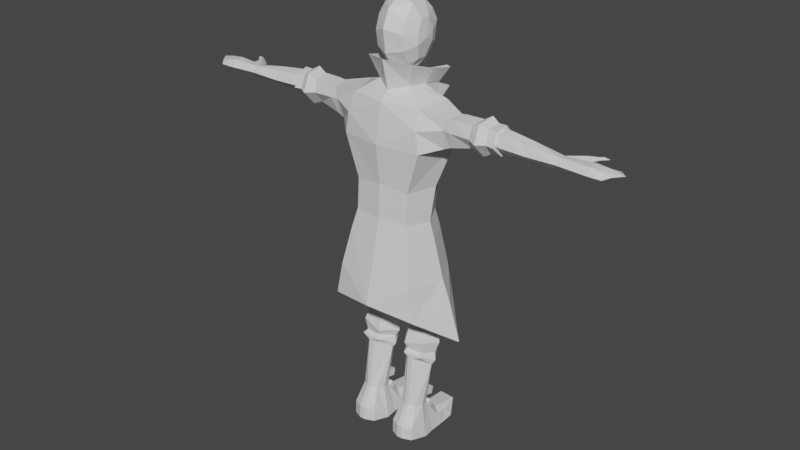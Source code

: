 # Source: Protag-in-prog6.blend  (saved by Blender 3.3.6; exported with 4.5.12 LTS)
import bpy
from mathutils import Matrix  # noqa: F401  (used for matrix-valued properties, if any)

bpy.ops.wm.read_factory_settings(use_empty=True)
scene = bpy.context.scene
scene.name = 'Scene'

# ---- collections
col_collection = bpy.data.collections.new('Collection'); scene.collection.children.link(col_collection)

# ---- materials (node trees are filled in below, after node groups)
mat_material = bpy.data.materials.new('Material')
mat_material.alpha_threshold = 0.0
mat_material.use_transparent_shadow = False
mat_material.roughness = 0.5
mat_material.line_color = (0.0, 0.0, 0.0, 1.0)

# ---- material node trees
mat_material.use_nodes = True; mat_material.node_tree.nodes.clear()
_N = mat_material.node_tree.nodes; _L = mat_material.node_tree.links
n0 = _N.new('ShaderNodeOutputMaterial'); n0.name = 'Material Output'; n0.location = (300, 300)
n1 = _N.new('ShaderNodeBsdfPrincipled'); n1.name = 'Principled BSDF'; n1.location = (10, 300)
n1.distribution = 'GGX'
n1.subsurface_method = 'RANDOM_WALK_SKIN'
n1.inputs[3].default_value = 1.45
n1.inputs[27].default_value = (0.0, 0.0, 0.0, 1.0)
n1.inputs[28].default_value = 1.0
_L.new(n1.outputs[0], n0.inputs[0])
n0.is_active_output = True

# ---- world
world_world = bpy.data.worlds.new('World'); scene.world = world_world
world_world.use_nodes = True; world_world.node_tree.nodes.clear()
_N = world_world.node_tree.nodes; _L = world_world.node_tree.links
n0 = _N.new('ShaderNodeOutputWorld'); n0.name = 'World Output'; n0.location = (300, 300)
n1 = _N.new('ShaderNodeBackground'); n1.name = 'Background'; n1.location = (10, 300)
n1.inputs[0].default_value = (0.05088, 0.05088, 0.05088, 1.0)
_L.new(n1.outputs[0], n0.inputs[0])
n0.is_active_output = True
world_world.color = (0.05088, 0.05088, 0.05088)
world_world.use_sun_shadow = False
world_world.sun_shadow_jitter_overblur = 0.0

# ---- meshes
me_cube = bpy.data.meshes.new('Cube')
me_cube.from_pydata([(0.799, 0.6156, 1.272), (0.0, 0.7985, 1.272), (0.0, 0.4582, -1.726), (0.8786, 0.768, 0.4563), (0.0, 1.008, 0.4574), (0.0, 0.7815, -0.6388), (-3.239, -0.5783, 1.133), (-3.274, -0.2069, 1.468), (-4.971, -0.414, 0.9468), (-4.953, -0.5883, 1.127), (-4.965, -0.4289, 1.266), (-4.955, -0.2373, 1.251), (-4.946, -0.09864, 1.108), (-4.942, -0.2187, 0.9419), (-4.07, -0.5902, 1.106), (-4.118, -0.3479, 0.9168), (-4.029, -0.4625, 1.338), (-4.165, -0.2256, 1.376), (-4.134, -0.03081, 1.197), (-4.098, -0.1356, 0.9532), (-3.477, -0.3223, 0.8861), (-3.434, -0.5937, 1.124), (-3.4, -0.4704, 1.416), (-3.487, -0.2017, 1.46), (-3.493, 0.01052, 1.224), (-3.46, -0.09519, 0.9247), (0.0, -1.027, -2.317), (-0.8887, -0.9174, -2.307), (0.6663, 0.5656, -2.196), (0.0, 0.5658, -2.198), (-0.6663, 0.5656, -2.196), (0.0, -0.1553, -2.918), (-1.221, -0.02303, -3.479), (-1.004, -0.639, -3.341), (-0.4714, 0.5062, -3.437), (-0.7828, 0.5056, -3.437), (-0.4694, -0.701, -3.346), (-0.1164, -0.06137, -3.5), (-1.229, 0.08647, -4.69), (-1.014, -0.3488, -4.711), (-0.486, 0.4984, -4.816), (-0.7948, 0.4974, -4.815), (-0.4844, -0.4004, -4.851), (-0.1342, 0.05731, -4.854), (-1.181, 0.08665, -5.096), (-0.9862, -0.3034, -5.047), (-0.5081, 0.4484, -5.155), (-0.7876, 0.4471, -5.157), (-0.5066, -0.3589, -5.058), (-0.1896, 0.05022, -5.121), (-1.254, 0.02311, -5.482), (-1.05, -0.4396, -5.376), (-0.4729, 0.453, -5.587), (-0.8724, 0.4801, -5.434), (-0.4711, -0.5349, -5.528), (-0.1239, -0.0412, -5.612), (-1.149, -0.1785, -6.152), (-0.7802, -0.5818, -5.911), (-0.5589, 0.3593, -6.083), (-0.8544, 0.3588, -6.083), (-0.6297, -0.5816, -5.911), (-0.2625, -0.1769, -6.151), (-1.041, -0.5371, -5.804), (-1.204, -0.08067, -6.036), (-0.8888, 0.4263, -5.947), (-0.5031, -0.5989, -5.793), (-0.1915, -0.1244, -6.051), (-0.5049, 0.427, -5.947), (-1.162, -0.04501, -5.799), (-0.5294, -0.4619, -5.723), (-0.5308, 0.3132, -5.755), (-0.9791, -0.4104, -5.732), (-0.7929, 0.3128, -5.755), (-0.2322, -0.08073, -5.808), (0.5268, -0.08372, 2.562), (0.6139, -0.08429, 3.596), (0.6143, 0.1865, 3.595), (-0.5245, 0.1865, 2.562), (-0.6143, 0.1865, 3.595), (0.0, -0.4894, 2.381), (0.0, -0.5981, 3.86), (-0.4183, -0.4608, 3.624), (0.3059, 0.4829, 2.267), (0.0, 0.8496, 2.144), (-0.3059, 0.4829, 2.267), (-0.4423, 0.5548, 3.716), (0.0, 0.6588, 3.951), (0.643, -0.2371, 2.97), (0.6384, -0.2483, 3.211), (-0.6384, -0.2483, 3.211), (-0.643, -0.2371, 2.97), (-0.6245, 0.3487, 3.224), (-0.6222, 0.3393, 2.97), (0.6245, 0.3487, 3.224), (0.6222, 0.3393, 2.97), (-0.49, 0.6895, 3.392), (-0.4999, 0.5795, 2.867), (0.0, 0.9273, 3.498), (0.0, 1.039, 2.764), (0.49, 0.6895, 3.392), (0.4999, 0.5795, 2.867), (0.3998, -0.5397, 2.826), (0.0, -0.8012, 3.388), (0.0, -0.7285, 2.757), (-0.4039, -0.6031, 3.252), (-0.4014, -0.1645, 3.97), (-0.4013, 0.3054, 3.956), (0.0, -0.2088, 4.126), (0.0, 0.3076, 4.125), (-0.2994, -0.1881, 2.289), (0.0, 0.4059, 2.142), (0.0, -0.4307, 2.073), (0.2994, -0.1881, 2.289), (0.6673, 0.05114, 3.097), (-0.6673, 0.05114, 3.097), (-0.4627, 0.1185, 1.852), (-0.4431, -0.29, 1.847), (0.0, 0.396, 1.752), (0.0, -0.5728, 1.713), (0.4431, -0.29, 1.847), (-5.764, -0.6247, 1.112), (-5.753, 0.01345, 1.146), (-5.766, -0.1967, 1.05), (-5.765, -0.4698, 1.052), (-5.766, -0.4737, 1.286), (-5.766, -0.1967, 1.286), (-6.024, -0.4676, 1.088), (-5.923, -0.63, 1.113), (-6.024, -0.4676, 1.247), (-6.027, 0.01955, 1.146), (-6.14, -0.1906, 1.097), (-6.14, -0.1906, 1.247), (-6.291, -0.4599, 1.168), (-6.153, -0.6222, 1.113), (-6.278, 0.02732, 1.146), (-6.508, -0.1829, 1.168), (-5.543, 0.03942, 1.14), (-5.329, 0.1766, 1.044), (-5.249, 0.2151, 1.132), (-5.331, 0.1546, 1.221), (-5.522, 0.1033, 1.144), (-5.517, 0.3293, 1.092), (-5.475, 0.3689, 1.138), (-5.52, 0.3242, 1.186), (-5.583, 0.2528, 1.145), (-5.618, 0.4031, 1.094), (-5.639, 0.469, 1.14), (-5.62, 0.398, 1.188), (-5.759, 0.4354, 1.148), (-0.3567, -0.8971, -7.998), (-0.4694, -0.6274, -7.415), (-1.053, -0.8976, -7.998), (-0.9401, -0.6278, -7.414), (-0.2751, -0.05818, -8.471), (-0.4299, -0.1967, -7.495), (-1.135, -0.05298, -8.472), (-0.9812, -0.1969, -7.494), (-0.7859, -1.023, -7.985), (-0.6232, -1.022, -7.985), (-0.6496, -0.7291, -7.395), (-0.7596, -0.7293, -7.396), (-0.5455, 0.04927, -8.474), (-0.8648, 0.05254, -8.474), (-0.8138, -0.0426, -7.521), (-0.5978, -0.04229, -7.522), (-1.184, -0.4301, -8.458), (-1.029, -0.4128, -7.453), (-0.2261, -0.4307, -8.457), (-0.3812, -0.4121, -7.454), (-0.8648, -0.4232, -8.462), (-0.5455, -0.4236, -8.462), (-1.069, 0.247, -8.14), (-1.135, 0.379, -8.474), (-0.8648, 0.379, -8.474), (-0.5302, 0.375, -8.007), (-0.3383, 0.2364, -8.144), (-0.2751, 0.379, -8.474), (-0.5455, 0.379, -8.474), (-0.8838, 0.3783, -8.005), (-1.011, 0.6814, -8.182), (-1.112, 0.827, -8.474), (-0.8023, 1.228, -8.474), (-0.433, 1.236, -8.158), (-0.3481, 0.8041, -8.182), (-0.2482, 0.9497, -8.474), (-0.4829, 1.228, -8.474), (-0.8967, 1.207, -8.158), (-0.6233, -1.044, -8.37), (-0.3568, -0.9146, -8.386), (-1.053, -0.9155, -8.385), (-0.786, -1.044, -8.37), (-0.4164, 0.7131, 1.288), (-0.3623, 0.4565, -1.715), (-0.3622, 0.8928, 0.474), (-0.3617, 0.6899, -0.6393), (-3.279, -0.3068, 0.8913), (-3.208, -0.4517, 1.43), (-3.293, 0.003638, 1.229), (-3.263, -0.09522, 0.9271), (-1.086, -0.1581, -2.251), (-0.3627, 0.5571, -2.212), (-0.7824, 0.03944, 2.36), (-0.6195, -0.4967, 2.535), (-0.8258, 0.7019, 2.271), (0.0, -0.7519, 2.603), (-0.5573, 0.5555, 1.796), (-1.031, -0.1801, -1.73), (-0.8263, -0.9125, -1.63), (-0.6256, 0.6837, -0.739), (-0.6243, 0.5491, -1.719), (-0.8194, -0.8644, -0.7605), (0.0, -0.9324, 1.568), (-1.025, -0.7274, 1.557), (-1.237, 0.1963, 1.608), (-0.8389, 0.7046, 1.318), (-0.4173, 0.5392, -1.719), (0.0, -1.038, -1.633), (-0.5415, 0.7528, 1.304), (-0.4221, 0.7529, -0.6609), (0.0, -0.9828, -0.662), (-0.9363, 0.8576, 0.4509), (-1.09, -0.9126, 1.024), (-1.193, -0.9141, 0.4381), (-0.4274, 0.9548, 0.476), (0.0, -1.111, 0.4579), (-1.074, -0.01569, -0.7573), (-1.421, 0.2803, 0.4146), (0.0, -1.168, -2.229), (-1.189, -0.1765, -2.222), (-1.333, 0.3615, 0.996), (-0.7215, 0.6365, -2.2), (-1.74, -0.6238, 1.141), (-1.655, -0.4763, 0.5836), (-1.922, -0.1178, 1.481), (-1.842, -0.5823, 1.437), (-1.792, 0.03657, 1.217), (-1.664, -0.0397, 0.6637), (-3.247, -0.6745, 1.107), (-3.287, -0.3376, 0.7935), (-3.215, -0.5064, 1.498), (-3.285, -0.1724, 1.548), (-3.307, 0.09319, 1.246), (-3.275, -0.03548, 0.8531), (-2.799, -0.7877, 1.099), (-1.859, -0.4646, 0.668), (-2.786, -0.5912, 1.58), (-2.84, -0.1091, 1.655), (-2.837, 0.189, 1.252), (-2.794, 0.06277, 0.7585), (-1.951, -0.6363, 1.132), (-2.811, -0.3934, 0.6792), (-2.036, -0.582, 1.451), (-2.104, -0.1206, 1.501), (-1.987, 0.04795, 1.22), (-1.855, -0.002863, 0.7384), (-0.958, -1.029, -2.221), (-0.4098, 0.6354, -2.197), (-0.8805, 0.06618, 2.37), (-0.7085, -0.5456, 2.552), (-0.4987, -0.3405, 1.925), (0.0, -0.8422, 2.639), (-0.904, 0.7187, 2.23), (-0.5606, 0.167, 1.85), (0.0, -0.6481, 1.786), (-0.6294, 0.5992, 1.79), (-3.025, -0.6561, 1.115), (-3.01, -0.5082, 1.48), (-3.056, -0.1564, 1.534), (-3.06, 0.07365, 1.235), (-3.029, -0.02788, 0.8659), (-3.041, -0.3542, 0.8076), (-2.525, -0.6444, 1.124), (-2.557, -0.5456, 1.465), (-2.609, -0.1338, 1.52), (-2.557, 0.06201, 1.227), (-2.481, -0.009973, 0.8772), (-2.49, -0.4085, 0.8131), (-0.663, 0.9284, 1.654), (-0.7467, 0.9184, 1.648), (-0.5225, 0.8356, 1.326), (-0.5891, 0.8327, 1.343), (-1.356, -0.165, -3.274), (-1.103, -1.093, -3.352), (-0.3796, 0.8969, -3.65), (-0.9317, 0.6142, -3.371), (0.0, -1.461, -4.057), (-1.459, -0.1653, -3.245), (-1.177, -1.197, -3.303), (-0.4267, 0.9771, -3.634), (-0.9971, 0.6854, -3.352), (0.0, -1.565, -4.034), (-1.618, -0.1148, -4.095), (-1.256, -1.19, -4.272), (-1.031, 0.6308, -3.977), (-1.721, -0.115, -4.066), (-1.333, -1.255, -4.24), (-1.106, 0.7021, -3.95), (-1.904, -0.09103, -5.123), (-2.008, -0.08498, -5.093), (-0.4275, -0.283, -7.234), (-0.4276, -0.2256, -7.024), (-0.9816, -0.284, -7.234), (-0.9818, -0.2265, -7.024), (-0.4281, 0.07148, -7.331), (-0.4282, 0.1289, -7.121), (-0.9823, 0.07049, -7.331), (-0.9824, 0.1279, -7.121), (-0.4271, -0.144, -7.915), (-0.4271, -0.2753, -7.741), (-0.9815, -0.144, -7.915), (-0.9815, -0.2753, -7.741), (-0.4271, 0.1492, -7.693), (-0.4271, 0.01782, -7.52), (-0.9815, 0.1492, -7.693), (-0.9815, 0.01782, -7.52), (0.568, 0.4544, -1.702), (-0.799, 0.6156, 1.272), (-0.568, 0.4544, -1.702), (0.5687, 0.5926, -0.7134), (-0.8786, 0.768, 0.4563), (-0.5687, 0.5926, -0.7134), (3.239, -0.5783, 1.133), (3.208, -0.4517, 1.43), (3.293, 0.003638, 1.229), (3.263, -0.09522, 0.9271), (4.971, -0.414, 0.9468), (4.953, -0.5883, 1.127), (4.965, -0.4289, 1.266), (4.955, -0.2373, 1.251), (4.946, -0.09864, 1.108), (4.942, -0.2187, 0.9419), (4.07, -0.5902, 1.106), (4.118, -0.3479, 0.9168), (4.029, -0.4625, 1.338), (4.165, -0.2256, 1.376), (4.134, -0.03081, 1.197), (4.098, -0.1356, 0.9532), (3.477, -0.3223, 0.8861), (3.434, -0.5937, 1.124), (3.4, -0.4704, 1.416), (3.487, -0.2017, 1.46), (3.493, 0.01052, 1.224), (3.46, -0.09519, 0.9247), (1.086, -0.1581, -2.251), (1.221, -0.02303, -3.479), (1.004, -0.639, -3.341), (0.4714, 0.5062, -3.437), (0.7828, 0.5056, -3.437), (0.4694, -0.701, -3.346), (0.1164, -0.06137, -3.5), (1.229, 0.08647, -4.69), (1.014, -0.3488, -4.711), (0.486, 0.4984, -4.816), (0.7948, 0.4974, -4.815), (0.4844, -0.4004, -4.851), (0.1342, 0.05731, -4.854), (1.181, 0.08665, -5.096), (0.9862, -0.3034, -5.047), (0.5081, 0.4484, -5.155), (0.7876, 0.4471, -5.157), (0.5066, -0.3589, -5.058), (0.1896, 0.05022, -5.121), (1.254, 0.02311, -5.482), (1.05, -0.4396, -5.376), (0.4729, 0.453, -5.587), (0.8724, 0.4801, -5.434), (0.4711, -0.5349, -5.528), (0.1239, -0.0412, -5.612), (1.149, -0.1785, -6.152), (0.7802, -0.5818, -5.911), (0.5589, 0.3593, -6.083), (0.8544, 0.3588, -6.083), (0.6297, -0.5816, -5.911), (0.2625, -0.1769, -6.151), (1.041, -0.5371, -5.804), (1.204, -0.08067, -6.036), (0.8888, 0.4263, -5.947), (0.5031, -0.5989, -5.793), (0.1915, -0.1244, -6.051), (0.5049, 0.427, -5.947), (1.162, -0.04501, -5.799), (0.5294, -0.4619, -5.723), (0.5308, 0.3132, -5.755), (0.9791, -0.4104, -5.732), (0.7929, 0.3128, -5.755), (0.2322, -0.08073, -5.808), (-0.5268, -0.08372, 2.562), (-0.6139, -0.08429, 3.596), (0.5245, 0.1865, 2.562), (0.3812, -0.283, 2.465), (-0.3812, -0.283, 2.465), (0.4183, -0.4608, 3.624), (0.4423, 0.5548, 3.716), (-0.3998, -0.5397, 2.826), (0.4039, -0.6031, 3.252), (0.4014, -0.1645, 3.97), (0.4013, 0.3054, 3.956), (0.3507, 0.06314, 2.282), (-0.3507, 0.06314, 2.282), (5.764, -0.6247, 1.112), (5.753, 0.01345, 1.146), (5.766, -0.1967, 1.05), (5.765, -0.4698, 1.052), (5.766, -0.4737, 1.286), (5.766, -0.1967, 1.286), (6.024, -0.4676, 1.088), (5.923, -0.63, 1.113), (6.024, -0.4676, 1.247), (6.027, 0.01955, 1.146), (6.14, -0.1906, 1.097), (6.14, -0.1906, 1.247), (6.291, -0.4599, 1.168), (6.153, -0.6222, 1.113), (6.278, 0.02732, 1.146), (6.508, -0.1829, 1.168), (5.543, 0.03942, 1.14), (5.329, 0.1766, 1.044), (5.249, 0.2151, 1.132), (5.331, 0.1546, 1.221), (5.522, 0.1033, 1.144), (5.517, 0.3293, 1.092), (5.475, 0.3689, 1.138), (5.52, 0.3242, 1.186), (5.583, 0.2528, 1.145), (5.618, 0.4031, 1.094), (5.639, 0.469, 1.14), (5.62, 0.398, 1.188), (5.759, 0.4354, 1.148), (0.3567, -0.8971, -7.998), (0.4694, -0.6274, -7.415), (1.053, -0.8976, -7.998), (0.9401, -0.6278, -7.414), (0.2751, -0.05818, -8.471), (0.4299, -0.1967, -7.495), (1.135, -0.05298, -8.472), (0.9812, -0.1969, -7.494), (0.7859, -1.023, -7.985), (0.6232, -1.022, -7.985), (0.6496, -0.7291, -7.395), (0.7596, -0.7293, -7.396), (0.5455, 0.04927, -8.474), (0.8648, 0.05254, -8.474), (0.8138, -0.0426, -7.521), (0.5978, -0.04229, -7.522), (1.184, -0.4301, -8.458), (1.029, -0.4128, -7.453), (0.2261, -0.4307, -8.457), (0.3812, -0.4121, -7.454), (0.8648, -0.4232, -8.462), (0.5455, -0.4236, -8.462), (1.069, 0.247, -8.14), (1.135, 0.379, -8.474), (0.8648, 0.379, -8.474), (0.5302, 0.375, -8.007), (0.3383, 0.2364, -8.144), (0.2751, 0.379, -8.474), (0.5455, 0.379, -8.474), (0.8838, 0.3783, -8.005), (1.011, 0.6814, -8.182), (1.112, 0.827, -8.474), (0.8023, 1.228, -8.474), (0.433, 1.236, -8.158), (0.3481, 0.8041, -8.182), (0.2482, 0.9497, -8.474), (0.4829, 1.228, -8.474), (0.8967, 1.207, -8.158), (0.6233, -1.044, -8.37), (0.3568, -0.9146, -8.386), (1.053, -0.9155, -8.385), (0.786, -1.044, -8.37), (0.4164, 0.7131, 1.288), (0.3623, 0.4565, -1.715), (0.3622, 0.8928, 0.474), (0.3617, 0.6899, -0.6393), (3.279, -0.3068, 0.8913), (3.274, -0.2069, 1.468), (0.8887, -0.9174, -2.307), (0.3627, 0.5571, -2.212), (0.7824, 0.03944, 2.36), (0.6195, -0.4967, 2.535), (0.8258, 0.7019, 2.271), (0.4627, 0.1185, 1.852), (0.5573, 0.5555, 1.796), (1.031, -0.1801, -1.73), (0.8263, -0.9125, -1.63), (0.6256, 0.6837, -0.739), (0.6243, 0.5491, -1.719), (0.8194, -0.8644, -0.7605), (1.025, -0.7274, 1.557), (1.237, 0.1963, 1.608), (0.8389, 0.7046, 1.318), (0.4173, 0.5392, -1.719), (0.5415, 0.7528, 1.304), (0.4221, 0.7529, -0.6609), (0.9363, 0.8576, 0.4509), (1.09, -0.9126, 1.024), (1.193, -0.9141, 0.4381), (0.4274, 0.9548, 0.476), (1.074, -0.01569, -0.7573), (1.421, 0.2803, 0.4146), (1.189, -0.1765, -2.222), (1.333, 0.3615, 0.996), (0.7215, 0.6365, -2.2), (1.74, -0.6238, 1.141), (1.655, -0.4763, 0.5836), (1.922, -0.1178, 1.481), (1.842, -0.5823, 1.437), (1.792, 0.03657, 1.217), (1.664, -0.0397, 0.6637), (3.247, -0.6745, 1.107), (3.287, -0.3376, 0.7935), (3.215, -0.5064, 1.498), (3.285, -0.1724, 1.548), (3.307, 0.09319, 1.246), (3.275, -0.03548, 0.8531), (2.799, -0.7877, 1.099), (1.859, -0.4646, 0.668), (2.786, -0.5912, 1.58), (2.84, -0.1091, 1.655), (2.837, 0.189, 1.252), (2.794, 0.06277, 0.7585), (1.951, -0.6363, 1.132), (2.811, -0.3934, 0.6792), (2.036, -0.582, 1.451), (2.104, -0.1206, 1.501), (1.987, 0.04795, 1.22), (1.855, -0.002863, 0.7384), (0.958, -1.029, -2.221), (0.4098, 0.6354, -2.197), (0.8805, 0.06618, 2.37), (0.7085, -0.5456, 2.552), (0.4987, -0.3405, 1.925), (0.904, 0.7187, 2.23), (0.5606, 0.167, 1.85), (0.6294, 0.5992, 1.79), (3.025, -0.6561, 1.115), (3.01, -0.5082, 1.48), (3.056, -0.1564, 1.534), (3.06, 0.07365, 1.235), (3.029, -0.02788, 0.8659), (3.041, -0.3542, 0.8076), (2.525, -0.6444, 1.124), (2.557, -0.5456, 1.465), (2.609, -0.1338, 1.52), (2.557, 0.06201, 1.227), (2.481, -0.009973, 0.8772), (2.49, -0.4085, 0.8131), (0.663, 0.9284, 1.654), (0.7467, 0.9184, 1.648), (0.5225, 0.8356, 1.326), (0.5891, 0.8327, 1.343), (1.356, -0.165, -3.274), (1.103, -1.093, -3.352), (0.3796, 0.8969, -3.65), (0.9317, 0.6142, -3.371), (1.459, -0.1653, -3.245), (1.177, -1.197, -3.303), (0.4267, 0.9771, -3.634), (0.9971, 0.6854, -3.352), (1.618, -0.1148, -4.095), (1.256, -1.19, -4.272), (1.031, 0.6308, -3.977), (1.721, -0.115, -4.066), (1.333, -1.255, -4.24), (1.106, 0.7021, -3.95), (1.904, -0.09103, -5.123), (2.008, -0.08498, -5.093), (0.4275, -0.283, -7.234), (0.4276, -0.2256, -7.024), (0.9816, -0.284, -7.234), (0.9818, -0.2265, -7.024), (0.4281, 0.07148, -7.331), (0.4282, 0.1289, -7.121), (0.9823, 0.07049, -7.331), (0.9824, 0.1279, -7.121), (0.4271, -0.144, -7.915), (0.4271, -0.2753, -7.741), (0.9815, -0.144, -7.915), (0.9815, -0.2753, -7.741), (0.4271, 0.1492, -7.693), (0.4271, 0.01782, -7.52), (0.9815, 0.1492, -7.693), (0.9815, 0.01782, -7.52)], [], [(4, 1, 0, 3), (317, 2, 29, 30), (5, 4, 3, 318), (14, 9, 8, 15), (16, 10, 9, 14), (17, 11, 10, 16), (18, 12, 11, 17), (19, 13, 12, 18), (15, 8, 13, 19), (20, 15, 19, 25), (25, 19, 18, 24), (24, 18, 17, 23), (23, 17, 16, 22), (22, 16, 14, 21), (21, 14, 15, 20), (6, 21, 20, 195), (196, 22, 21, 6), (7, 23, 22, 196), (197, 24, 23, 7), (198, 25, 24, 197), (195, 20, 25, 198), (29, 31, 37, 34), (26, 27, 33, 36), (2, 315, 28, 29), (31, 26, 36, 37), (27, 199, 32, 33), (35, 34, 40, 41), (37, 36, 42, 43), (34, 37, 43, 40), (33, 32, 38, 39), (199, 30, 35, 32), (30, 29, 34, 35), (40, 43, 49, 46), (39, 38, 44, 45), (42, 39, 45, 48), (38, 41, 47, 44), (32, 35, 41, 38), (36, 33, 39, 42), (44, 47, 53, 50), (47, 46, 52, 53), (49, 48, 54, 55), (46, 49, 55, 52), (43, 42, 48, 49), (41, 40, 46, 47), (67, 66, 61, 58), (62, 63, 56, 57), (65, 62, 57, 60), (63, 64, 59, 56), (48, 45, 51, 54), (45, 44, 50, 51), (66, 65, 60, 61), (64, 67, 58, 59), (72, 70, 67, 64), (73, 69, 65, 66), (68, 72, 64, 63), (69, 71, 62, 65), (71, 68, 63, 62), (70, 73, 66, 67), (52, 55, 73, 70), (51, 50, 68, 71), (54, 51, 71, 69), (50, 53, 72, 68), (55, 54, 69, 73), (53, 52, 70, 72), (104, 81, 387, 89), (114, 78, 91), (99, 392, 76, 93), (113, 75, 88), (397, 82, 388), (395, 391, 75), (387, 81, 105), (105, 81, 80, 107), (77, 84, 398), (398, 84, 83, 110), (110, 83, 82, 397), (91, 78, 85, 95), (95, 85, 86, 97), (88, 75, 391, 394), (102, 80, 81, 104), (103, 102, 104, 393), (389, 101, 103, 79), (101, 394, 102, 103), (74, 87, 101, 389), (87, 88, 394, 101), (83, 98, 100, 82), (98, 97, 99, 100), (84, 96, 98, 83), (96, 95, 97, 98), (77, 92, 96, 84), (92, 91, 95, 96), (74, 113, 87), (113, 88, 87), (82, 100, 94, 388), (100, 99, 93, 94), (77, 114, 92), (114, 91, 92), (390, 393, 90, 386), (393, 104, 89, 90), (90, 89, 114), (386, 90, 114), (386, 114, 77), (94, 93, 113), (388, 94, 113), (388, 113, 74), (79, 111, 112, 389), (112, 111, 118, 119), (390, 109, 111, 79), (111, 109, 116, 118), (386, 109, 390), (386, 77, 398, 109), (85, 106, 108, 86), (106, 105, 107, 108), (78, 106, 85), (78, 387, 105, 106), (392, 396, 76), (396, 395, 75, 76), (389, 112, 74), (112, 397, 388, 74), (93, 76, 113), (113, 76, 75), (89, 387, 114), (114, 387, 78), (398, 110, 117, 115), (397, 112, 119, 481), (110, 397, 481, 117), (109, 398, 115, 116), (115, 117, 1, 316), (117, 481, 0, 1), (123, 120, 127, 126), (122, 121, 136, 13), (124, 120, 9, 10), (121, 125, 11, 136), (125, 124, 10, 11), (120, 123, 8, 9), (123, 122, 13, 8), (121, 122, 130, 129), (125, 121, 129, 131), (130, 126, 132, 135), (131, 129, 134, 135), (126, 127, 133, 132), (124, 125, 131, 128), (122, 123, 126, 130), (120, 124, 128, 127), (127, 128, 132, 133), (128, 131, 135, 132), (129, 130, 135, 134), (138, 137, 141, 142), (136, 11, 139, 140), (12, 13, 137, 138), (137, 140, 144, 141), (11, 12, 138, 139), (13, 136, 140, 137), (142, 141, 145, 146), (141, 144, 148, 145), (140, 139, 143, 144), (139, 138, 142, 143), (148, 147, 146), (145, 148, 146), (144, 143, 147, 148), (143, 142, 146, 147), (157, 160, 152, 151), (165, 166, 156, 155), (162, 155, 172, 173), (167, 168, 150, 149), (170, 161, 153, 167), (156, 166, 56), (160, 159, 60, 57), (154, 164, 58, 61), (165, 155, 162, 169), (169, 162, 161, 170), (156, 163, 178, 171), (154, 153, 176, 175), (149, 150, 159, 158), (158, 159, 160, 157), (157, 151, 189, 190), (163, 156, 56, 59), (150, 168, 61), (159, 150, 61, 60), (153, 154, 168, 167), (151, 152, 166, 165), (172, 171, 179, 180), (174, 183, 182), (176, 177, 185, 184), (153, 161, 177, 176), (163, 164, 174, 178), (164, 154, 175, 174), (161, 162, 173, 177), (155, 156, 171, 172), (185, 182, 184), (180, 186, 181), (181, 186, 182, 185), (178, 174, 182, 186), (177, 173, 181, 185), (175, 176, 184, 183), (173, 172, 180, 181), (171, 178, 179), (184, 182, 183), (186, 180, 179), (179, 178, 186), (183, 174, 175), (190, 169, 170, 187), (189, 165, 169, 190), (187, 170, 167, 188), (167, 149, 188), (151, 165, 189), (158, 157, 190, 187), (149, 158, 187, 188), (168, 154, 61), (152, 160, 57, 56), (164, 163, 59, 58), (166, 152, 56), (319, 316, 191, 193), (317, 192, 200, 30), (317, 320, 194, 192), (320, 319, 193, 194), (204, 202, 116, 118), (201, 203, 205, 115), (202, 201, 115, 116), (191, 316, 115), (229, 213, 233, 235), (224, 222, 221), (216, 227, 255, 207), (226, 220, 229), (220, 223, 217, 214), (209, 230, 256, 215), (209, 215, 218, 208), (208, 218, 223, 220), (206, 209, 208, 225), (225, 208, 220, 226), (216, 207, 210, 219), (219, 210, 222, 224), (210, 225, 226, 222), (207, 206, 225, 210), (206, 228, 230, 209), (212, 221, 231, 234), (213, 212, 234, 233), (226, 229, 235, 236), (222, 226, 236, 232), (221, 222, 232, 231), (220, 214, 229), (214, 213, 229), (221, 211, 224), (211, 221, 212), (265, 270, 238, 237), (266, 265, 237, 239), (267, 266, 239, 240), (268, 267, 240, 241), (269, 268, 241, 242), (270, 269, 242, 238), (276, 275, 248, 250), (275, 274, 247, 248), (274, 273, 246, 247), (273, 272, 245, 246), (272, 271, 243, 245), (271, 276, 250, 243), (231, 232, 244, 249), (234, 231, 249, 251), (233, 234, 251, 252), (235, 233, 252, 253), (236, 235, 253, 254), (232, 236, 254, 244), (207, 255, 228, 206), (260, 263, 259, 258), (263, 211, 212, 259), (257, 262, 264, 261), (258, 259, 262, 257), (115, 205, 191), (259, 212, 213, 262), (213, 214, 262), (228, 255, 287, 286), (204, 260, 258, 202), (27, 199, 281, 282), (193, 223, 218, 194), (6, 237, 238, 195), (217, 278, 264), (194, 218, 215, 192), (201, 257, 261, 203), (230, 228, 286, 289), (196, 239, 237, 6), (199, 30, 284, 281), (7, 240, 239, 196), (192, 215, 256, 200), (197, 241, 240, 7), (198, 242, 241, 197), (118, 263, 260, 204), (202, 258, 257, 201), (195, 238, 242, 198), (203, 261, 264, 205), (250, 248, 269, 270), (248, 247, 268, 269), (247, 246, 267, 268), (246, 245, 266, 267), (245, 243, 265, 266), (243, 250, 270, 265), (249, 244, 276, 271), (251, 249, 271, 272), (252, 251, 272, 273), (253, 252, 273, 274), (254, 253, 274, 275), (244, 254, 275, 276), (191, 277, 279), (278, 217, 280), (264, 278, 277, 205), (205, 277, 191), (217, 262, 214), (262, 217, 264), (279, 280, 223, 193), (277, 278, 280, 279), (193, 191, 279), (217, 223, 280), (287, 290, 295), (285, 282, 292), (288, 289, 296), (30, 200, 283, 284), (200, 256, 288, 283), (256, 230, 289, 288), (26, 27, 282, 285), (255, 227, 290, 287), (291, 293, 297), (283, 288, 296, 293), (292, 295, 290, 285), (296, 294, 298), (281, 284, 293, 291), (282, 281, 291, 292), (289, 286, 294, 296), (286, 287, 295, 294), (284, 283, 293), (297, 298, 295, 292), (293, 296, 298, 297), (294, 295, 298), (292, 291, 297), (301, 302, 306, 305), (305, 306, 304, 303), (303, 304, 300, 299), (301, 305, 303, 299), (306, 302, 300, 304), (309, 310, 314, 313), (313, 314, 312, 311), (311, 312, 308, 307), (309, 313, 311, 307), (314, 310, 308, 312), (4, 319, 316, 1), (315, 2, 5, 318), (2, 317, 320, 5), (5, 320, 319, 4), (331, 332, 325, 326), (333, 331, 326, 327), (334, 333, 327, 328), (335, 334, 328, 329), (336, 335, 329, 330), (332, 336, 330, 325), (337, 342, 336, 332), (342, 341, 335, 336), (341, 340, 334, 335), (340, 339, 333, 334), (339, 338, 331, 333), (338, 337, 332, 331), (321, 474, 337, 338), (322, 321, 338, 339), (475, 322, 339, 340), (323, 475, 340, 341), (324, 323, 341, 342), (474, 324, 342, 337), (29, 346, 349, 31), (26, 348, 345, 476), (31, 349, 348, 26), (476, 345, 344, 343), (347, 353, 352, 346), (349, 355, 354, 348), (346, 352, 355, 349), (345, 351, 350, 344), (343, 344, 347, 28), (28, 347, 346, 29), (352, 358, 361, 355), (351, 357, 356, 350), (354, 360, 357, 351), (350, 356, 359, 353), (344, 350, 353, 347), (348, 354, 351, 345), (356, 362, 365, 359), (359, 365, 364, 358), (361, 367, 366, 360), (358, 364, 367, 361), (355, 361, 360, 354), (353, 359, 358, 352), (379, 370, 373, 378), (374, 369, 368, 375), (377, 372, 369, 374), (375, 368, 371, 376), (360, 366, 363, 357), (357, 363, 362, 356), (378, 373, 372, 377), (376, 371, 370, 379), (384, 376, 379, 382), (385, 378, 377, 381), (380, 375, 376, 384), (381, 377, 374, 383), (383, 374, 375, 380), (382, 379, 378, 385), (364, 382, 385, 367), (363, 383, 380, 362), (366, 381, 383, 363), (362, 380, 384, 365), (367, 385, 381, 366), (365, 384, 382, 364), (395, 107, 80, 391), (99, 97, 86, 392), (102, 394, 391, 80), (390, 79, 103, 393), (392, 86, 108, 396), (396, 108, 107, 395), (402, 405, 406, 399), (401, 330, 415, 400), (403, 327, 326, 399), (400, 415, 328, 404), (404, 328, 327, 403), (399, 326, 325, 402), (402, 325, 330, 401), (400, 408, 409, 401), (404, 410, 408, 400), (409, 414, 411, 405), (410, 414, 413, 408), (405, 411, 412, 406), (403, 407, 410, 404), (401, 409, 405, 402), (399, 406, 407, 403), (406, 412, 411, 407), (407, 411, 414, 410), (408, 413, 414, 409), (417, 421, 420, 416), (415, 419, 418, 328), (329, 417, 416, 330), (416, 420, 423, 419), (328, 418, 417, 329), (330, 416, 419, 415), (421, 425, 424, 420), (420, 424, 427, 423), (419, 423, 422, 418), (418, 422, 421, 417), (427, 425, 426), (424, 425, 427), (423, 427, 426, 422), (422, 426, 425, 421), (436, 430, 431, 439), (444, 434, 435, 445), (441, 452, 451, 434), (446, 428, 429, 447), (449, 446, 432, 440), (435, 368, 445), (439, 369, 372, 438), (433, 373, 370, 443), (444, 448, 441, 434), (448, 449, 440, 441), (435, 450, 457, 442), (433, 454, 455, 432), (428, 437, 438, 429), (437, 436, 439, 438), (436, 469, 468, 430), (442, 371, 368, 435), (429, 373, 447), (438, 372, 373, 429), (432, 446, 447, 433), (430, 444, 445, 431), (451, 459, 458, 450), (453, 461, 462), (455, 463, 464, 456), (432, 455, 456, 440), (442, 457, 453, 443), (443, 453, 454, 433), (440, 456, 452, 441), (434, 451, 450, 435), (464, 463, 461), (459, 460, 465), (460, 464, 461, 465), (457, 465, 461, 453), (456, 464, 460, 452), (454, 462, 463, 455), (452, 460, 459, 451), (450, 458, 457), (463, 462, 461), (465, 458, 459), (458, 465, 457), (462, 454, 453), (469, 466, 449, 448), (468, 469, 448, 444), (466, 467, 446, 449), (446, 467, 428), (430, 468, 444), (437, 466, 469, 436), (428, 467, 466, 437), (447, 373, 433), (431, 368, 369, 439), (443, 370, 371, 442), (445, 368, 431), (3, 472, 470, 0), (315, 28, 477, 471), (315, 471, 473, 318), (318, 473, 472, 3), (204, 118, 119, 479), (478, 481, 482, 480), (479, 119, 481, 478), (470, 481, 0), (501, 507, 505, 489), (224, 495, 496), (216, 484, 527, 227), (499, 501, 494), (494, 490, 492, 497), (486, 491, 528, 502), (486, 485, 493, 491), (485, 494, 497, 493), (483, 498, 485, 486), (498, 499, 494, 485), (216, 219, 487, 484), (219, 224, 496, 487), (487, 496, 499, 498), (484, 487, 498, 483), (483, 486, 502, 500), (488, 506, 503, 495), (489, 505, 506, 488), (499, 508, 507, 501), (496, 504, 508, 499), (495, 503, 504, 496), (494, 501, 490), (490, 501, 489), (495, 224, 211), (211, 488, 495), (535, 509, 510, 540), (536, 511, 509, 535), (537, 512, 511, 536), (538, 513, 512, 537), (539, 514, 513, 538), (540, 510, 514, 539), (546, 522, 520, 545), (545, 520, 519, 544), (544, 519, 518, 543), (543, 518, 517, 542), (542, 517, 515, 541), (541, 515, 522, 546), (503, 521, 516, 504), (506, 523, 521, 503), (505, 524, 523, 506), (507, 525, 524, 505), (508, 526, 525, 507), (504, 516, 526, 508), (484, 483, 500, 527), (260, 530, 531, 263), (263, 531, 488, 211), (529, 532, 534, 533), (530, 529, 533, 531), (481, 470, 482), (531, 533, 489, 488), (489, 533, 490), (500, 555, 556, 527), (204, 479, 530, 260), (476, 552, 551, 343), (472, 473, 493, 497), (321, 474, 510, 509), (492, 534, 548), (473, 471, 491, 493), (478, 480, 532, 529), (502, 558, 555, 500), (322, 321, 509, 511), (343, 551, 554, 28), (475, 322, 511, 512), (471, 477, 528, 491), (323, 475, 512, 513), (324, 323, 513, 514), (479, 478, 529, 530), (474, 324, 514, 510), (480, 482, 534, 532), (522, 540, 539, 520), (520, 539, 538, 519), (519, 538, 537, 518), (518, 537, 536, 517), (517, 536, 535, 515), (515, 535, 540, 522), (521, 541, 546, 516), (523, 542, 541, 521), (524, 543, 542, 523), (525, 544, 543, 524), (526, 545, 544, 525), (516, 546, 545, 526), (470, 549, 547), (548, 550, 492), (534, 482, 547, 548), (482, 470, 547), (492, 490, 533), (533, 534, 492), (549, 472, 497, 550), (547, 549, 550, 548), (472, 549, 470), (492, 550, 497), (556, 563, 290), (285, 560, 552), (557, 564, 558), (28, 554, 553, 477), (477, 553, 557, 528), (528, 557, 558, 502), (26, 285, 552, 476), (527, 556, 290, 227), (559, 565, 561), (553, 561, 564, 557), (560, 285, 290, 563), (564, 566, 562), (551, 559, 561, 554), (552, 560, 559, 551), (558, 564, 562, 555), (555, 562, 563, 556), (554, 561, 553), (565, 560, 563, 566), (561, 565, 566, 564), (562, 566, 563), (560, 565, 559), (569, 573, 574, 570), (573, 571, 572, 574), (571, 567, 568, 572), (569, 567, 571, 573), (574, 572, 568, 570), (577, 581, 582, 578), (581, 579, 580, 582), (579, 575, 576, 580), (577, 575, 579, 581), (582, 580, 576, 578)])
_uv = me_cube.uv_layers.new(name='UVMap')
_uv.uv.foreach_set('vector', [0.5417, 0.625, 0.625, 0.625, 0.625, 0.75, 0.5417, 0.75, 0.375, 0.5, 0.375, 0.625, 0.375, 0.625, 0.375, 0.5, 0.4583, 0.625, 0.5417, 0.625, 0.5417, 0.75, 0.4583, 0.75, 0.5848, 0.25, 0.5848, 0.25, 0.5417, 0.25, 0.5417, 0.25, 0.625, 0.25, 0.625, 0.25, 0.5848, 0.25, 0.5848, 0.25, 0.625, 0.375, 0.625, 0.375, 0.625, 0.25, 0.625, 0.25, 0.5836, 0.375, 0.5836, 0.375, 0.625, 0.375, 0.625, 0.375, 0.5417, 0.375, 0.5417, 0.375, 0.5836, 0.375, 0.5836, 0.375, 0.5417, 0.25, 0.5417, 0.25, 0.5417, 0.375, 0.5417, 0.375, 0.5417, 0.25, 0.5417, 0.25, 0.5417, 0.375, 0.5417, 0.375, 0.5417, 0.375, 0.5417, 0.375, 0.5836, 0.375, 0.5836, 0.375, 0.5836, 0.375, 0.5836, 0.375, 0.625, 0.375, 0.625, 0.375, 0.625, 0.375, 0.625, 0.375, 0.625, 0.25, 0.625, 0.25, 0.625, 0.25, 0.625, 0.25, 0.5848, 0.25, 0.5848, 0.25, 0.5848, 0.25, 0.5848, 0.25, 0.5417, 0.25, 0.5417, 0.25, 0.5848, 0.25, 0.5848, 0.25, 0.5417, 0.25, 0.5417, 0.25, 0.625, 0.25, 0.625, 0.25, 0.5848, 0.25, 0.5848, 0.25, 0.625, 0.375, 0.625, 0.375, 0.625, 0.25, 0.625, 0.25, 0.5836, 0.375, 0.5836, 0.375, 0.625, 0.375, 0.625, 0.375, 0.5417, 0.375, 0.5417, 0.375, 0.5836, 0.375, 0.5836, 0.375, 0.5417, 0.25, 0.5417, 0.25, 0.5417, 0.375, 0.5417, 0.375, 0.375, 0.625, 0.25, 0.625, 0.25, 0.625, 0.375, 0.625, 0.375, 0.125, 0.375, 0.25, 0.375, 0.25, 0.375, 0.125, 0.375, 0.625, 0.375, 0.75, 0.375, 0.75, 0.375, 0.625, 0.25, 0.625, 0.125, 0.625, 0.125, 0.625, 0.25, 0.625, 0.375, 0.25, 0.375, 0.375, 0.375, 0.375, 0.375, 0.25, 0.375, 0.5, 0.375, 0.625, 0.375, 0.625, 0.375, 0.5, 0.25, 0.625, 0.125, 0.625, 0.125, 0.625, 0.25, 0.625, 0.375, 0.625, 0.25, 0.625, 0.25, 0.625, 0.375, 0.625, 0.375, 0.25, 0.375, 0.375, 0.375, 0.375, 0.375, 0.25, 0.375, 0.375, 0.375, 0.5, 0.375, 0.5, 0.375, 0.375, 0.375, 0.5, 0.375, 0.625, 0.375, 0.625, 0.375, 0.5, 0.375, 0.625, 0.25, 0.625, 0.25, 0.625, 0.375, 0.625, 0.375, 0.25, 0.375, 0.375, 0.375, 0.375, 0.375, 0.25, 0.375, 0.125, 0.375, 0.25, 0.375, 0.25, 0.375, 0.125, 0.375, 0.375, 0.375, 0.5, 0.375, 0.5, 0.375, 0.375, 0.375, 0.375, 0.375, 0.5, 0.375, 0.5, 0.375, 0.375, 0.375, 0.125, 0.375, 0.25, 0.375, 0.25, 0.375, 0.125, 0.375, 0.375, 0.375, 0.5, 0.375, 0.5, 0.375, 0.375, 0.375, 0.5, 0.375, 0.625, 0.375, 0.625, 0.375, 0.5, 0.25, 0.625, 0.125, 0.625, 0.125, 0.625, 0.25, 0.625, 0.375, 0.625, 0.25, 0.625, 0.25, 0.625, 0.375, 0.625, 0.25, 0.625, 0.125, 0.625, 0.125, 0.625, 0.25, 0.625, 0.375, 0.5, 0.375, 0.625, 0.375, 0.625, 0.375, 0.5, 0.375, 0.625, 0.25, 0.625, 0.25, 0.625, 0.375, 0.625, 0.375, 0.25, 0.375, 0.375, 0.375, 0.375, 0.375, 0.25, 0.375, 0.125, 0.375, 0.25, 0.375, 0.25, 0.375, 0.125, 0.375, 0.375, 0.375, 0.5, 0.375, 0.5, 0.375, 0.375, 0.375, 0.125, 0.375, 0.25, 0.375, 0.25, 0.375, 0.125, 0.375, 0.25, 0.375, 0.375, 0.375, 0.375, 0.375, 0.25, 0.25, 0.625, 0.125, 0.625, 0.125, 0.625, 0.25, 0.625, 0.375, 0.5, 0.375, 0.625, 0.375, 0.625, 0.375, 0.5, 0.375, 0.5, 0.375, 0.625, 0.375, 0.625, 0.375, 0.5, 0.25, 0.625, 0.125, 0.625, 0.125, 0.625, 0.25, 0.625, 0.375, 0.375, 0.375, 0.5, 0.375, 0.5, 0.375, 0.375, 0.375, 0.125, 0.375, 0.25, 0.375, 0.25, 0.375, 0.125, 0.375, 0.25, 0.375, 0.375, 0.375, 0.375, 0.375, 0.25, 0.375, 0.625, 0.25, 0.625, 0.25, 0.625, 0.375, 0.625, 0.375, 0.625, 0.25, 0.625, 0.25, 0.625, 0.375, 0.625, 0.375, 0.25, 0.375, 0.375, 0.375, 0.375, 0.375, 0.25, 0.375, 0.125, 0.375, 0.25, 0.375, 0.25, 0.375, 0.125, 0.375, 0.375, 0.375, 0.5, 0.375, 0.5, 0.375, 0.375, 0.25, 0.625, 0.125, 0.625, 0.125, 0.625, 0.25, 0.625, 0.375, 0.5, 0.375, 0.625, 0.375, 0.625, 0.375, 0.5, 0.5417, 0.1875, 0.625, 0.1875, 0.625, 0.25, 0.5417, 0.25, 0.5417, 0.4167, 0.625, 0.5, 0.5417, 0.5, 0.5417, 0.6875, 0.625, 0.6875, 0.625, 0.75, 0.5417, 0.75, 0.5417, 0.9167, 0.625, 1.0, 0.5417, 1.0, 0.2917, 0.6875, 0.375, 0.6875, 0.2917, 0.75, 0.7917, 0.6875, 0.875, 0.6875, 0.7917, 0.75, 0.875, 0.5, 0.875, 0.5625, 0.7917, 0.5625, 0.7917, 0.5625, 0.875, 0.5625, 0.875, 0.625, 0.7917, 0.625, 0.375, 0.5, 0.375, 0.5625, 0.2917, 0.5625, 0.2917, 0.5625, 0.375, 0.5625, 0.375, 0.625, 0.2917, 0.625, 0.2917, 0.625, 0.375, 0.625, 0.375, 0.6875, 0.2917, 0.6875, 0.5417, 0.5, 0.625, 0.5, 0.625, 0.5625, 0.5417, 0.5625, 0.5417, 0.5625, 0.625, 0.5625, 0.625, 0.625, 0.5417, 0.625, 0.5417, 0.0, 0.625, 0.0, 0.625, 0.0625, 0.5417, 0.0625, 0.5417, 0.125, 0.625, 0.125, 0.625, 0.1875, 0.5417, 0.1875, 0.4583, 0.125, 0.5417, 0.125, 0.5417, 0.1875, 0.4583, 0.1875, 0.375, 0.0625, 0.4583, 0.0625, 0.4583, 0.125, 0.375, 0.125, 0.4583, 0.0625, 0.5417, 0.0625, 0.5417, 0.125, 0.4583, 0.125, 0.375, 0.0, 0.4583, 0.0, 0.4583, 0.0625, 0.375, 0.0625, 0.4583, 0.0, 0.5417, 0.0, 0.5417, 0.0625, 0.4583, 0.0625, 0.375, 0.625, 0.4583, 0.625, 0.4583, 0.6875, 0.375, 0.6875, 0.4583, 0.625, 0.5417, 0.625, 0.5417, 0.6875, 0.4583, 0.6875, 0.375, 0.5625, 0.4583, 0.5625, 0.4583, 0.625, 0.375, 0.625, 0.4583, 0.5625, 0.5417, 0.5625, 0.5417, 0.625, 0.4583, 0.625, 0.375, 0.5, 0.4583, 0.5, 0.4583, 0.5625, 0.375, 0.5625, 0.4583, 0.5, 0.5417, 0.5, 0.5417, 0.5625, 0.4583, 0.5625, 0.375, 0.9167, 0.4583, 0.9167, 0.4583, 1.0, 0.5417, 0.9167, 0.5417, 1.0, 0.4583, 1.0, 0.375, 0.6875, 0.4583, 0.6875, 0.4583, 0.75, 0.375, 0.75, 0.4583, 0.6875, 0.5417, 0.6875, 0.5417, 0.75, 0.4583, 0.75, 0.375, 0.4167, 0.4583, 0.4167, 0.4583, 0.5, 0.5417, 0.4167, 0.5417, 0.5, 0.4583, 0.5, 0.375, 0.1875, 0.4583, 0.1875, 0.4583, 0.25, 0.375, 0.25, 0.4583, 0.1875, 0.5417, 0.1875, 0.5417, 0.25, 0.4583, 0.25, 0.4583, 0.25, 0.5417, 0.25, 0.4583, 0.3333, 0.375, 0.25, 0.4583, 0.25, 0.4583, 0.3333, 0.375, 0.3333, 0.4583, 0.4167, 0.375, 0.4167, 0.4583, 0.75, 0.5417, 0.75, 0.4583, 0.8333, 0.375, 0.75, 0.4583, 0.75, 0.4583, 0.8333, 0.375, 0.8333, 0.4583, 0.9167, 0.375, 0.9167, 0.125, 0.625, 0.2083, 0.625, 0.2083, 0.6875, 0.125, 0.6875, 0.2083, 0.6875, 0.2083, 0.625, 0.2083, 0.625, 0.2083, 0.6875, 0.125, 0.5625, 0.2083, 0.5625, 0.2083, 0.625, 0.125, 0.625, 0.2083, 0.625, 0.2083, 0.5625, 0.2083, 0.5625, 0.2083, 0.625, 0.2083, 0.5, 0.2083, 0.5625, 0.125, 0.5625, 0.2083, 0.5, 0.2917, 0.5, 0.2917, 0.5625, 0.2083, 0.5625, 0.625, 0.5625, 0.7083, 0.5625, 0.7083, 0.625, 0.625, 0.625, 0.7083, 0.5625, 0.7917, 0.5625, 0.7917, 0.625, 0.7083, 0.625, 0.7083, 0.5, 0.7083, 0.5625, 0.625, 0.5625, 0.7083, 0.5, 0.7917, 0.5, 0.7917, 0.5625, 0.7083, 0.5625, 0.625, 0.6875, 0.7083, 0.6875, 0.625, 0.75, 0.7083, 0.6875, 0.7917, 0.6875, 0.7917, 0.75, 0.7083, 0.75, 0.125, 0.6875, 0.2083, 0.6875, 0.125, 0.75, 0.2083, 0.6875, 0.2917, 0.6875, 0.2917, 0.75, 0.2083, 0.75, 0.5417, 0.75, 0.625, 0.8333, 0.5417, 0.8333, 0.5417, 0.8333, 0.625, 0.8333, 0.625, 0.9167, 0.5417, 0.25, 0.625, 0.3333, 0.5417, 0.3333, 0.5417, 0.3333, 0.625, 0.3333, 0.625, 0.4167, 0.2917, 0.5625, 0.2917, 0.625, 0.2917, 0.625, 0.2917, 0.5625, 0.2917, 0.6875, 0.2083, 0.6875, 0.2083, 0.6875, 0.2917, 0.6875, 0.2917, 0.625, 0.2917, 0.6875, 0.2917, 0.6875, 0.2917, 0.625, 0.2083, 0.5625, 0.2917, 0.5625, 0.2917, 0.5625, 0.2083, 0.5625, 0.2917, 0.5625, 0.2917, 0.625, 0.2917, 0.625, 0.2917, 0.5625, 0.2917, 0.625, 0.2917, 0.6875, 0.2917, 0.6875, 0.2917, 0.625, 0.2083, 0.5, 0.125, 0.5, 0.125, 0.5, 0.2083, 0.5, 0.2917, 0.5, 0.375, 0.5, 0.375, 0.5573, 0.2917, 0.75, 0.7917, 0.5, 0.875, 0.5, 0.875, 0.75, 0.7917, 0.75, 0.625, 0.5, 0.7083, 0.5, 0.7083, 0.75, 0.625, 0.5573, 0.7083, 0.5, 0.7917, 0.5, 0.7917, 0.75, 0.7083, 0.75, 0.125, 0.5, 0.2083, 0.5, 0.2083, 0.75, 0.125, 0.75, 0.2083, 0.5, 0.2917, 0.5, 0.2917, 0.75, 0.2083, 0.75, 0.375, 0.5, 0.2917, 0.5, 0.2917, 0.5, 0.375, 0.5, 0.7083, 0.5, 0.625, 0.5, 0.625, 0.5, 0.7083, 0.5, 0.2917, 0.5, 0.2083, 0.5, 0.2083, 0.5, 0.2917, 0.5, 0.7083, 0.5, 0.625, 0.5, 0.625, 0.5, 0.7083, 0.5, 0.2083, 0.5, 0.125, 0.5, 0.125, 0.5, 0.2083, 0.5, 0.7917, 0.5, 0.7083, 0.5, 0.7083, 0.5, 0.7917, 0.5, 0.2917, 0.5, 0.2083, 0.5, 0.2083, 0.5, 0.2917, 0.5, 0.875, 0.5, 0.7917, 0.5, 0.7917, 0.5, 0.875, 0.5, 0.875, 0.5, 0.7917, 0.5, 0.7917, 0.5, 0.875, 0.5, 0.7917, 0.5, 0.7083, 0.5, 0.7083, 0.5, 0.7917, 0.5, 0.375, 0.5, 0.2917, 0.5, 0.2917, 0.5, 0.375, 0.5, 0.625, 0.75, 0.375, 0.8333, 0.375, 0.8333, 0.625, 0.75, 0.625, 0.5573, 0.7083, 0.75, 0.7083, 0.75, 0.625, 0.5573, 0.625, 0.75, 0.375, 0.8333, 0.375, 0.8333, 0.625, 0.75, 0.2917, 0.75, 0.375, 0.5573, 0.375, 0.5573, 0.2917, 0.75, 0.625, 0.8333, 0.625, 0.75, 0.625, 0.75, 0.625, 0.8333, 0.2917, 0.75, 0.375, 0.5573, 0.375, 0.5573, 0.2917, 0.75, 0.625, 0.75, 0.375, 0.8333, 0.375, 0.8333, 0.625, 0.75, 0.2917, 0.75, 0.375, 0.5573, 0.375, 0.5573, 0.2917, 0.75, 0.625, 0.5573, 0.7083, 0.75, 0.7083, 0.75, 0.625, 0.5573, 0.625, 0.8333, 0.625, 0.75, 0.625, 0.75, 0.625, 0.8333, 0.625, 0.5573, 0.7083, 0.75, 0.625, 0.75, 0.2917, 0.75, 0.375, 0.5573, 0.375, 0.75, 0.625, 0.5573, 0.7083, 0.75, 0.7083, 0.75, 0.625, 0.5573, 0.625, 0.8333, 0.625, 0.75, 0.625, 0.75, 0.625, 0.8333, 0.375, 0.1667, 0.625, 0.1667, 0.625, 0.25, 0.375, 0.25, 0.375, 0.375, 0.625, 0.375, 0.625, 0.5, 0.375, 0.5, 0.375, 0.5833, 0.375, 0.5, 0.375, 0.5, 0.375, 0.5833, 0.375, 0.875, 0.625, 0.875, 0.625, 1.0, 0.375, 1.0, 0.25, 0.6667, 0.375, 0.6667, 0.375, 0.75, 0.25, 0.75, 0.625, 0.5, 0.625, 0.375, 0.625, 0.5, 0.625, 0.1667, 0.625, 0.08333, 0.625, 0.08333, 0.625, 0.1667, 0.625, 0.75, 0.625, 0.6667, 0.625, 0.6667, 0.625, 0.75, 0.25, 0.5, 0.375, 0.5, 0.375, 0.5833, 0.25, 0.5833, 0.25, 0.5833, 0.375, 0.5833, 0.375, 0.6667, 0.25, 0.6667, 0.625, 0.5, 0.625, 0.5833, 0.625, 0.5833, 0.625, 0.5, 0.625, 0.75, 0.375, 0.75, 0.375, 0.75, 0.625, 0.75, 0.375, 0.0, 0.625, 0.0, 0.625, 0.08333, 0.375, 0.08333, 0.375, 0.08333, 0.625, 0.08333, 0.625, 0.1667, 0.375, 0.1667, 0.375, 0.1667, 0.375, 0.25, 0.375, 0.25, 0.375, 0.1667, 0.625, 0.5833, 0.625, 0.5, 0.625, 0.5, 0.625, 0.5833, 0.625, 1.0, 0.625, 0.875, 0.625, 1.0, 0.625, 0.08333, 0.625, 0.0, 0.625, 0.0, 0.625, 0.08333, 0.375, 0.75, 0.625, 0.75, 0.625, 0.875, 0.375, 0.875, 0.375, 0.25, 0.625, 0.25, 0.625, 0.375, 0.375, 0.375, 0.375, 0.5, 0.625, 0.5, 0.625, 0.5, 0.375, 0.5, 0.625, 0.6667, 0.625, 0.75, 0.625, 0.6667, 0.375, 0.75, 0.375, 0.6667, 0.375, 0.6667, 0.375, 0.75, 0.375, 0.75, 0.375, 0.6667, 0.375, 0.6667, 0.375, 0.75, 0.625, 0.5833, 0.625, 0.6667, 0.625, 0.6667, 0.625, 0.5833, 0.625, 0.6667, 0.625, 0.75, 0.625, 0.75, 0.625, 0.6667, 0.375, 0.6667, 0.375, 0.5833, 0.375, 0.5833, 0.375, 0.6667, 0.375, 0.5, 0.625, 0.5, 0.625, 0.5, 0.375, 0.5, 0.375, 0.6667, 0.625, 0.6667, 0.375, 0.75, 0.375, 0.5, 0.625, 0.5833, 0.375, 0.5833, 0.375, 0.5833, 0.625, 0.5833, 0.625, 0.6667, 0.375, 0.6667, 0.625, 0.5833, 0.625, 0.6667, 0.625, 0.6667, 0.625, 0.5833, 0.375, 0.6667, 0.375, 0.5833, 0.375, 0.5833, 0.375, 0.6667, 0.625, 0.75, 0.375, 0.75, 0.375, 0.75, 0.625, 0.75, 0.375, 0.5833, 0.375, 0.5, 0.375, 0.5, 0.375, 0.5833, 0.625, 0.5, 0.625, 0.5833, 0.625, 0.5, 0.375, 0.75, 0.625, 0.6667, 0.625, 0.75, 0.625, 0.5833, 0.375, 0.5, 0.625, 0.5, 0.625, 0.5, 0.625, 0.5833, 0.625, 0.5833, 0.625, 0.75, 0.625, 0.6667, 0.625, 0.75, 0.125, 0.5833, 0.25, 0.5833, 0.25, 0.6667, 0.125, 0.6667, 0.125, 0.5, 0.25, 0.5, 0.25, 0.5833, 0.125, 0.5833, 0.125, 0.6667, 0.25, 0.6667, 0.25, 0.75, 0.125, 0.75, 0.375, 0.875, 0.375, 1.0, 0.375, 1.0, 0.375, 0.25, 0.375, 0.375, 0.375, 0.25, 0.375, 0.08333, 0.375, 0.1667, 0.375, 0.1667, 0.375, 0.08333, 0.375, 0.0, 0.375, 0.08333, 0.375, 0.08333, 0.375, 0.0, 0.625, 0.875, 0.625, 0.75, 0.625, 0.875, 0.625, 0.25, 0.625, 0.1667, 0.625, 0.1667, 0.625, 0.25, 0.625, 0.6667, 0.625, 0.5833, 0.625, 0.5833, 0.625, 0.6667, 0.625, 0.375, 0.625, 0.25, 0.625, 0.375, 0.5417, 0.5, 0.625, 0.5, 0.625, 0.625, 0.5417, 0.625, 0.375, 0.5, 0.375, 0.625, 0.375, 0.625, 0.375, 0.5, 0.375, 0.5, 0.4583, 0.5, 0.4583, 0.625, 0.375, 0.625, 0.4583, 0.5, 0.5417, 0.5, 0.5417, 0.625, 0.4583, 0.625, 0.2083, 0.625, 0.2083, 0.5625, 0.2083, 0.5625, 0.2083, 0.625, 0.2917, 0.5625, 0.2917, 0.625, 0.2917, 0.625, 0.2917, 0.5625, 0.2083, 0.5625, 0.2917, 0.5625, 0.2917, 0.5625, 0.2083, 0.5625, 0.625, 0.625, 0.2917, 0.5625, 0.2917, 0.5625, 0.5806, 0.375, 0.625, 0.375, 0.625, 0.375, 0.5836, 0.375, 0.5417, 0.125, 0.5417, 0.25, 0.5834, 0.25, 0.375, 0.125, 0.375, 0.125, 0.375, 0.25, 0.375, 0.25, 0.5417, 0.375, 0.5417, 0.5, 0.5806, 0.375, 0.5417, 0.5, 0.5417, 0.625, 0.625, 0.625, 0.625, 0.5, 0.375, 0.5, 0.375, 0.5, 0.375, 0.625, 0.375, 0.625, 0.375, 0.5, 0.375, 0.625, 0.4583, 0.625, 0.4583, 0.5, 0.4583, 0.5, 0.4583, 0.625, 0.5417, 0.625, 0.5417, 0.5, 0.375, 0.375, 0.375, 0.5, 0.4583, 0.5, 0.4583, 0.375, 0.4583, 0.375, 0.4583, 0.5, 0.5417, 0.5, 0.5417, 0.375, 0.375, 0.125, 0.375, 0.25, 0.4583, 0.25, 0.4583, 0.125, 0.4583, 0.125, 0.4583, 0.25, 0.5417, 0.25, 0.5417, 0.125, 0.4583, 0.25, 0.4583, 0.375, 0.5417, 0.375, 0.5417, 0.25, 0.375, 0.25, 0.375, 0.375, 0.4583, 0.375, 0.4583, 0.25, 0.375, 0.375, 0.375, 0.375, 0.375, 0.5, 0.375, 0.5, 0.625, 0.25, 0.5834, 0.25, 0.5848, 0.25, 0.625, 0.25, 0.625, 0.375, 0.625, 0.25, 0.625, 0.25, 0.625, 0.375, 0.5417, 0.375, 0.5806, 0.375, 0.5836, 0.375, 0.5417, 0.375, 0.5417, 0.25, 0.5417, 0.375, 0.5417, 0.375, 0.5417, 0.25, 0.5834, 0.25, 0.5417, 0.25, 0.5417, 0.25, 0.5848, 0.25, 0.5417, 0.5, 0.625, 0.5, 0.5806, 0.375, 0.625, 0.5, 0.625, 0.375, 0.5806, 0.375, 0.5834, 0.25, 0.625, 0.125, 0.5417, 0.125, 0.625, 0.125, 0.5834, 0.25, 0.625, 0.25, 0.5848, 0.25, 0.5417, 0.25, 0.5417, 0.25, 0.5848, 0.25, 0.625, 0.25, 0.5848, 0.25, 0.5848, 0.25, 0.625, 0.25, 0.625, 0.375, 0.625, 0.25, 0.625, 0.25, 0.625, 0.375, 0.5836, 0.375, 0.625, 0.375, 0.625, 0.375, 0.5836, 0.375, 0.5417, 0.375, 0.5836, 0.375, 0.5836, 0.375, 0.5417, 0.375, 0.5417, 0.25, 0.5417, 0.375, 0.5417, 0.375, 0.5417, 0.25, 0.5417, 0.25, 0.5417, 0.375, 0.5417, 0.375, 0.5417, 0.25, 0.5417, 0.375, 0.5836, 0.375, 0.5836, 0.375, 0.5417, 0.375, 0.5836, 0.375, 0.625, 0.375, 0.625, 0.375, 0.5836, 0.375, 0.625, 0.375, 0.625, 0.25, 0.625, 0.25, 0.625, 0.375, 0.625, 0.25, 0.5848, 0.25, 0.5848, 0.25, 0.625, 0.25, 0.5848, 0.25, 0.5417, 0.25, 0.5417, 0.25, 0.5848, 0.25, 0.5848, 0.25, 0.5417, 0.25, 0.5417, 0.25, 0.5848, 0.25, 0.625, 0.25, 0.5848, 0.25, 0.5848, 0.25, 0.625, 0.25, 0.625, 0.375, 0.625, 0.25, 0.625, 0.25, 0.625, 0.375, 0.5836, 0.375, 0.625, 0.375, 0.625, 0.375, 0.5836, 0.375, 0.5417, 0.375, 0.5836, 0.375, 0.5836, 0.375, 0.5417, 0.375, 0.5417, 0.25, 0.5417, 0.375, 0.5417, 0.375, 0.5417, 0.25, 0.375, 0.25, 0.375, 0.25, 0.375, 0.375, 0.375, 0.375, 0.2083, 0.625, 0.2083, 0.625, 0.2083, 0.5625, 0.2083, 0.5625, 0.2083, 0.625, 0.2083, 0.625, 0.2083, 0.5937, 0.2083, 0.5625, 0.2917, 0.5625, 0.2917, 0.5625, 0.2917, 0.625, 0.2917, 0.625, 0.2083, 0.5625, 0.2083, 0.5625, 0.2917, 0.5625, 0.2917, 0.5625, 0.2917, 0.5625, 0.2917, 0.625, 0.625, 0.625, 0.2083, 0.5625, 0.2083, 0.5937, 0.2083, 0.5625, 0.2917, 0.5625, 0.2083, 0.5625, 0.2917, 0.5625, 0.2917, 0.5625, 0.375, 0.375, 0.375, 0.25, 0.375, 0.25, 0.375, 0.375, 0.2083, 0.625, 0.2083, 0.625, 0.2083, 0.5625, 0.2083, 0.5625, 0.375, 0.25, 0.375, 0.375, 0.375, 0.375, 0.375, 0.25, 0.5417, 0.625, 0.5417, 0.625, 0.4583, 0.625, 0.4583, 0.625, 0.5848, 0.25, 0.5848, 0.25, 0.5417, 0.25, 0.5417, 0.25, 0.2917, 0.625, 0.2917, 0.625, 0.2917, 0.625, 0.4583, 0.625, 0.4583, 0.625, 0.375, 0.625, 0.375, 0.625, 0.2917, 0.5625, 0.2917, 0.5625, 0.2917, 0.625, 0.2917, 0.625, 0.375, 0.5, 0.375, 0.375, 0.375, 0.375, 0.375, 0.5, 0.625, 0.25, 0.625, 0.25, 0.5848, 0.25, 0.5848, 0.25, 0.375, 0.375, 0.375, 0.5, 0.375, 0.5, 0.375, 0.375, 0.625, 0.375, 0.625, 0.375, 0.625, 0.25, 0.625, 0.25, 0.375, 0.625, 0.375, 0.625, 0.375, 0.625, 0.375, 0.625, 0.5836, 0.375, 0.5836, 0.375, 0.625, 0.375, 0.625, 0.375, 0.5417, 0.375, 0.5417, 0.375, 0.5836, 0.375, 0.5836, 0.375, 0.2083, 0.625, 0.2083, 0.625, 0.2083, 0.625, 0.2083, 0.625, 0.2083, 0.5625, 0.2083, 0.5625, 0.2917, 0.5625, 0.2917, 0.5625, 0.5417, 0.25, 0.5417, 0.25, 0.5417, 0.375, 0.5417, 0.375, 0.2917, 0.625, 0.2917, 0.625, 0.2917, 0.625, 0.2917, 0.625, 0.5417, 0.25, 0.5417, 0.375, 0.5417, 0.375, 0.5417, 0.25, 0.5417, 0.375, 0.5836, 0.375, 0.5836, 0.375, 0.5417, 0.375, 0.5836, 0.375, 0.625, 0.375, 0.625, 0.375, 0.5836, 0.375, 0.625, 0.375, 0.625, 0.25, 0.625, 0.25, 0.625, 0.375, 0.625, 0.25, 0.5848, 0.25, 0.5848, 0.25, 0.625, 0.25, 0.5848, 0.25, 0.5417, 0.25, 0.5417, 0.25, 0.5848, 0.25, 0.5848, 0.25, 0.5417, 0.25, 0.5417, 0.25, 0.5848, 0.25, 0.625, 0.25, 0.5848, 0.25, 0.5848, 0.25, 0.625, 0.25, 0.625, 0.375, 0.625, 0.25, 0.625, 0.25, 0.625, 0.375, 0.5836, 0.375, 0.625, 0.375, 0.625, 0.375, 0.5836, 0.375, 0.5417, 0.375, 0.5836, 0.375, 0.5836, 0.375, 0.5417, 0.375, 0.5417, 0.25, 0.5417, 0.375, 0.5417, 0.375, 0.5417, 0.25, 0.2917, 0.625, 0.2917, 0.625, 0.2917, 0.625, 0.2917, 0.625, 0.2917, 0.625, 0.2917, 0.625, 0.2917, 0.625, 0.2917, 0.625, 0.2917, 0.625, 0.2917, 0.625, 0.2917, 0.625, 0.2917, 0.625, 0.2917, 0.625, 0.625, 0.625, 0.2917, 0.5625, 0.2917, 0.5625, 0.2917, 0.5625, 0.625, 0.625, 0.2917, 0.625, 0.625, 0.625, 0.625, 0.625, 0.5417, 0.625, 0.5417, 0.625, 0.2917, 0.625, 0.2917, 0.625, 0.2917, 0.625, 0.2917, 0.625, 0.5417, 0.625, 0.625, 0.625, 0.625, 0.625, 0.625, 0.625, 0.5417, 0.625, 0.625, 0.625, 0.375, 0.25, 0.375, 0.125, 0.375, 0.25, 0.375, 0.125, 0.375, 0.25, 0.375, 0.25, 0.375, 0.625, 0.375, 0.5, 0.375, 0.5, 0.375, 0.5, 0.375, 0.625, 0.375, 0.625, 0.375, 0.5, 0.375, 0.625, 0.375, 0.625, 0.375, 0.625, 0.375, 0.625, 0.375, 0.625, 0.375, 0.5, 0.375, 0.5, 0.375, 0.625, 0.375, 0.125, 0.375, 0.25, 0.375, 0.25, 0.375, 0.125, 0.375, 0.25, 0.375, 0.125, 0.375, 0.125, 0.375, 0.25, 0.375, 0.375, 0.375, 0.5, 0.375, 0.375, 0.375, 0.625, 0.375, 0.625, 0.375, 0.5, 0.375, 0.5, 0.375, 0.25, 0.375, 0.25, 0.375, 0.125, 0.375, 0.125, 0.375, 0.5, 0.375, 0.375, 0.375, 0.375, 0.375, 0.375, 0.375, 0.5, 0.375, 0.5, 0.375, 0.375, 0.375, 0.25, 0.375, 0.375, 0.375, 0.375, 0.375, 0.25, 0.375, 0.5, 0.375, 0.375, 0.375, 0.375, 0.375, 0.5, 0.375, 0.375, 0.375, 0.25, 0.375, 0.25, 0.375, 0.375, 0.375, 0.5, 0.375, 0.625, 0.375, 0.5, 0.375, 0.375, 0.375, 0.375, 0.375, 0.25, 0.375, 0.25, 0.375, 0.5, 0.375, 0.5, 0.375, 0.375, 0.375, 0.375, 0.375, 0.375, 0.375, 0.25, 0.375, 0.375, 0.375, 0.25, 0.375, 0.375, 0.375, 0.375, 0.375, 0.25, 0.625, 0.25, 0.625, 0.5, 0.375, 0.5, 0.375, 0.5, 0.625, 0.5, 0.625, 0.75, 0.375, 0.75, 0.375, 0.75, 0.625, 0.75, 0.625, 1.0, 0.375, 1.0, 0.125, 0.5, 0.375, 0.5, 0.375, 0.75, 0.125, 0.75, 0.625, 0.5, 0.875, 0.5, 0.875, 0.75, 0.625, 0.75, 0.375, 0.25, 0.625, 0.25, 0.625, 0.5, 0.375, 0.5, 0.375, 0.5, 0.625, 0.5, 0.625, 0.75, 0.375, 0.75, 0.375, 0.75, 0.625, 0.75, 0.625, 1.0, 0.375, 1.0, 0.125, 0.5, 0.375, 0.5, 0.375, 0.75, 0.125, 0.75, 0.625, 0.5, 0.875, 0.5, 0.875, 0.75, 0.625, 0.75, 0.5417, 0.625, 0.5417, 0.75, 0.625, 0.75, 0.625, 0.625, 0.375, 0.5, 0.375, 0.625, 0.4583, 0.625, 0.4583, 0.5, 0.375, 0.625, 0.375, 0.75, 0.4583, 0.75, 0.4583, 0.625, 0.4583, 0.625, 0.4583, 0.75, 0.5417, 0.75, 0.5417, 0.625, 0.5848, 0.25, 0.5417, 0.25, 0.5417, 0.25, 0.5848, 0.25, 0.625, 0.25, 0.5848, 0.25, 0.5848, 0.25, 0.625, 0.25, 0.625, 0.375, 0.625, 0.25, 0.625, 0.25, 0.625, 0.375, 0.5836, 0.375, 0.625, 0.375, 0.625, 0.375, 0.5836, 0.375, 0.5417, 0.375, 0.5836, 0.375, 0.5836, 0.375, 0.5417, 0.375, 0.5417, 0.25, 0.5417, 0.375, 0.5417, 0.375, 0.5417, 0.25, 0.5417, 0.25, 0.5417, 0.375, 0.5417, 0.375, 0.5417, 0.25, 0.5417, 0.375, 0.5836, 0.375, 0.5836, 0.375, 0.5417, 0.375, 0.5836, 0.375, 0.625, 0.375, 0.625, 0.375, 0.5836, 0.375, 0.625, 0.375, 0.625, 0.25, 0.625, 0.25, 0.625, 0.375, 0.625, 0.25, 0.5848, 0.25, 0.5848, 0.25, 0.625, 0.25, 0.5848, 0.25, 0.5417, 0.25, 0.5417, 0.25, 0.5848, 0.25, 0.5848, 0.25, 0.5417, 0.25, 0.5417, 0.25, 0.5848, 0.25, 0.625, 0.25, 0.5848, 0.25, 0.5848, 0.25, 0.625, 0.25, 0.625, 0.375, 0.625, 0.25, 0.625, 0.25, 0.625, 0.375, 0.5836, 0.375, 0.625, 0.375, 0.625, 0.375, 0.5836, 0.375, 0.5417, 0.375, 0.5836, 0.375, 0.5836, 0.375, 0.5417, 0.375, 0.5417, 0.25, 0.5417, 0.375, 0.5417, 0.375, 0.5417, 0.25, 0.375, 0.625, 0.375, 0.625, 0.25, 0.625, 0.25, 0.625, 0.375, 0.125, 0.375, 0.125, 0.375, 0.25, 0.375, 0.25, 0.25, 0.625, 0.25, 0.625, 0.125, 0.625, 0.125, 0.625, 0.375, 0.25, 0.375, 0.25, 0.375, 0.375, 0.375, 0.375, 0.375, 0.5, 0.375, 0.5, 0.375, 0.625, 0.375, 0.625, 0.25, 0.625, 0.25, 0.625, 0.125, 0.625, 0.125, 0.625, 0.375, 0.625, 0.375, 0.625, 0.25, 0.625, 0.25, 0.625, 0.375, 0.25, 0.375, 0.25, 0.375, 0.375, 0.375, 0.375, 0.375, 0.375, 0.375, 0.375, 0.375, 0.5, 0.375, 0.5, 0.375, 0.5, 0.375, 0.5, 0.375, 0.625, 0.375, 0.625, 0.375, 0.625, 0.375, 0.625, 0.25, 0.625, 0.25, 0.625, 0.375, 0.25, 0.375, 0.25, 0.375, 0.375, 0.375, 0.375, 0.375, 0.125, 0.375, 0.125, 0.375, 0.25, 0.375, 0.25, 0.375, 0.375, 0.375, 0.375, 0.375, 0.5, 0.375, 0.5, 0.375, 0.375, 0.375, 0.375, 0.375, 0.5, 0.375, 0.5, 0.375, 0.125, 0.375, 0.125, 0.375, 0.25, 0.375, 0.25, 0.375, 0.375, 0.375, 0.375, 0.375, 0.5, 0.375, 0.5, 0.375, 0.5, 0.375, 0.5, 0.375, 0.625, 0.375, 0.625, 0.25, 0.625, 0.25, 0.625, 0.125, 0.625, 0.125, 0.625, 0.375, 0.625, 0.375, 0.625, 0.25, 0.625, 0.25, 0.625, 0.25, 0.625, 0.25, 0.625, 0.125, 0.625, 0.125, 0.625, 0.375, 0.5, 0.375, 0.5, 0.375, 0.625, 0.375, 0.625, 0.375, 0.625, 0.375, 0.625, 0.25, 0.625, 0.25, 0.625, 0.375, 0.25, 0.375, 0.25, 0.375, 0.375, 0.375, 0.375, 0.375, 0.125, 0.375, 0.125, 0.375, 0.25, 0.375, 0.25, 0.375, 0.375, 0.375, 0.375, 0.375, 0.5, 0.375, 0.5, 0.375, 0.125, 0.375, 0.125, 0.375, 0.25, 0.375, 0.25, 0.375, 0.25, 0.375, 0.25, 0.375, 0.375, 0.375, 0.375, 0.25, 0.625, 0.25, 0.625, 0.125, 0.625, 0.125, 0.625, 0.375, 0.5, 0.375, 0.5, 0.375, 0.625, 0.375, 0.625, 0.375, 0.5, 0.375, 0.5, 0.375, 0.625, 0.375, 0.625, 0.25, 0.625, 0.25, 0.625, 0.125, 0.625, 0.125, 0.625, 0.375, 0.375, 0.375, 0.375, 0.375, 0.5, 0.375, 0.5, 0.375, 0.125, 0.375, 0.125, 0.375, 0.25, 0.375, 0.25, 0.375, 0.25, 0.375, 0.25, 0.375, 0.375, 0.375, 0.375, 0.375, 0.625, 0.375, 0.625, 0.25, 0.625, 0.25, 0.625, 0.375, 0.625, 0.375, 0.625, 0.25, 0.625, 0.25, 0.625, 0.375, 0.25, 0.375, 0.25, 0.375, 0.375, 0.375, 0.375, 0.375, 0.125, 0.375, 0.125, 0.375, 0.25, 0.375, 0.25, 0.375, 0.375, 0.375, 0.375, 0.375, 0.5, 0.375, 0.5, 0.25, 0.625, 0.25, 0.625, 0.125, 0.625, 0.125, 0.625, 0.375, 0.5, 0.375, 0.5, 0.375, 0.625, 0.375, 0.625, 0.7917, 0.5625, 0.7917, 0.625, 0.875, 0.625, 0.875, 0.5625, 0.5417, 0.5625, 0.5417, 0.625, 0.625, 0.625, 0.625, 0.5625, 0.5417, 0.125, 0.5417, 0.1875, 0.625, 0.1875, 0.625, 0.125, 0.375, 0.0625, 0.375, 0.125, 0.4583, 0.125, 0.4583, 0.0625, 0.625, 0.5625, 0.625, 0.625, 0.7083, 0.625, 0.7083, 0.5625, 0.7083, 0.5625, 0.7083, 0.625, 0.7917, 0.625, 0.7917, 0.5625, 0.2083, 0.5, 0.2083, 0.5, 0.125, 0.5, 0.125, 0.5, 0.2917, 0.5, 0.2917, 0.75, 0.375, 0.5573, 0.375, 0.5, 0.7917, 0.5, 0.7917, 0.75, 0.875, 0.75, 0.875, 0.5, 0.625, 0.5, 0.625, 0.5573, 0.7083, 0.75, 0.7083, 0.5, 0.7083, 0.5, 0.7083, 0.75, 0.7917, 0.75, 0.7917, 0.5, 0.125, 0.5, 0.125, 0.75, 0.2083, 0.75, 0.2083, 0.5, 0.2083, 0.5, 0.2083, 0.75, 0.2917, 0.75, 0.2917, 0.5, 0.375, 0.5, 0.375, 0.5, 0.2917, 0.5, 0.2917, 0.5, 0.7083, 0.5, 0.7083, 0.5, 0.625, 0.5, 0.625, 0.5, 0.2917, 0.5, 0.2917, 0.5, 0.2083, 0.5, 0.2083, 0.5, 0.7083, 0.5, 0.7083, 0.5, 0.625, 0.5, 0.625, 0.5, 0.2083, 0.5, 0.2083, 0.5, 0.125, 0.5, 0.125, 0.5, 0.7917, 0.5, 0.7917, 0.5, 0.7083, 0.5, 0.7083, 0.5, 0.2917, 0.5, 0.2917, 0.5, 0.2083, 0.5, 0.2083, 0.5, 0.875, 0.5, 0.875, 0.5, 0.7917, 0.5, 0.7917, 0.5, 0.875, 0.5, 0.875, 0.5, 0.7917, 0.5, 0.7917, 0.5, 0.7917, 0.5, 0.7917, 0.5, 0.7083, 0.5, 0.7083, 0.5, 0.375, 0.5, 0.375, 0.5, 0.2917, 0.5, 0.2917, 0.5, 0.625, 0.75, 0.625, 0.75, 0.375, 0.8333, 0.375, 0.8333, 0.625, 0.5573, 0.625, 0.5573, 0.7083, 0.75, 0.7083, 0.75, 0.625, 0.75, 0.625, 0.75, 0.375, 0.8333, 0.375, 0.8333, 0.2917, 0.75, 0.2917, 0.75, 0.375, 0.5573, 0.375, 0.5573, 0.625, 0.8333, 0.625, 0.8333, 0.625, 0.75, 0.625, 0.75, 0.2917, 0.75, 0.2917, 0.75, 0.375, 0.5573, 0.375, 0.5573, 0.625, 0.75, 0.625, 0.75, 0.375, 0.8333, 0.375, 0.8333, 0.2917, 0.75, 0.2917, 0.75, 0.375, 0.5573, 0.375, 0.5573, 0.625, 0.5573, 0.625, 0.5573, 0.7083, 0.75, 0.7083, 0.75, 0.625, 0.8333, 0.625, 0.8333, 0.625, 0.75, 0.625, 0.75, 0.625, 0.5573, 0.625, 0.75, 0.7083, 0.75, 0.2917, 0.75, 0.375, 0.75, 0.375, 0.5573, 0.625, 0.5573, 0.625, 0.5573, 0.7083, 0.75, 0.7083, 0.75, 0.625, 0.8333, 0.625, 0.8333, 0.625, 0.75, 0.625, 0.75, 0.375, 0.1667, 0.375, 0.25, 0.625, 0.25, 0.625, 0.1667, 0.375, 0.375, 0.375, 0.5, 0.625, 0.5, 0.625, 0.375, 0.375, 0.5833, 0.375, 0.5833, 0.375, 0.5, 0.375, 0.5, 0.375, 0.875, 0.375, 1.0, 0.625, 1.0, 0.625, 0.875, 0.25, 0.6667, 0.25, 0.75, 0.375, 0.75, 0.375, 0.6667, 0.625, 0.5, 0.625, 0.5, 0.625, 0.375, 0.625, 0.1667, 0.625, 0.1667, 0.625, 0.08333, 0.625, 0.08333, 0.625, 0.75, 0.625, 0.75, 0.625, 0.6667, 0.625, 0.6667, 0.25, 0.5, 0.25, 0.5833, 0.375, 0.5833, 0.375, 0.5, 0.25, 0.5833, 0.25, 0.6667, 0.375, 0.6667, 0.375, 0.5833, 0.625, 0.5, 0.625, 0.5, 0.625, 0.5833, 0.625, 0.5833, 0.625, 0.75, 0.625, 0.75, 0.375, 0.75, 0.375, 0.75, 0.375, 0.0, 0.375, 0.08333, 0.625, 0.08333, 0.625, 0.0, 0.375, 0.08333, 0.375, 0.1667, 0.625, 0.1667, 0.625, 0.08333, 0.375, 0.1667, 0.375, 0.1667, 0.375, 0.25, 0.375, 0.25, 0.625, 0.5833, 0.625, 0.5833, 0.625, 0.5, 0.625, 0.5, 0.625, 1.0, 0.625, 1.0, 0.625, 0.875, 0.625, 0.08333, 0.625, 0.08333, 0.625, 0.0, 0.625, 0.0, 0.375, 0.75, 0.375, 0.875, 0.625, 0.875, 0.625, 0.75, 0.375, 0.25, 0.375, 0.375, 0.625, 0.375, 0.625, 0.25, 0.375, 0.5, 0.375, 0.5, 0.625, 0.5, 0.625, 0.5, 0.625, 0.6667, 0.625, 0.6667, 0.625, 0.75, 0.375, 0.75, 0.375, 0.75, 0.375, 0.6667, 0.375, 0.6667, 0.375, 0.75, 0.375, 0.75, 0.375, 0.6667, 0.375, 0.6667, 0.625, 0.5833, 0.625, 0.5833, 0.625, 0.6667, 0.625, 0.6667, 0.625, 0.6667, 0.625, 0.6667, 0.625, 0.75, 0.625, 0.75, 0.375, 0.6667, 0.375, 0.6667, 0.375, 0.5833, 0.375, 0.5833, 0.375, 0.5, 0.375, 0.5, 0.625, 0.5, 0.625, 0.5, 0.375, 0.6667, 0.375, 0.75, 0.625, 0.6667, 0.375, 0.5, 0.375, 0.5833, 0.625, 0.5833, 0.375, 0.5833, 0.375, 0.6667, 0.625, 0.6667, 0.625, 0.5833, 0.625, 0.5833, 0.625, 0.5833, 0.625, 0.6667, 0.625, 0.6667, 0.375, 0.6667, 0.375, 0.6667, 0.375, 0.5833, 0.375, 0.5833, 0.625, 0.75, 0.625, 0.75, 0.375, 0.75, 0.375, 0.75, 0.375, 0.5833, 0.375, 0.5833, 0.375, 0.5, 0.375, 0.5, 0.625, 0.5, 0.625, 0.5, 0.625, 0.5833, 0.375, 0.75, 0.625, 0.75, 0.625, 0.6667, 0.625, 0.5833, 0.625, 0.5, 0.375, 0.5, 0.625, 0.5, 0.625, 0.5833, 0.625, 0.5833, 0.625, 0.75, 0.625, 0.75, 0.625, 0.6667, 0.125, 0.5833, 0.125, 0.6667, 0.25, 0.6667, 0.25, 0.5833, 0.125, 0.5, 0.125, 0.5833, 0.25, 0.5833, 0.25, 0.5, 0.125, 0.6667, 0.125, 0.75, 0.25, 0.75, 0.25, 0.6667, 0.375, 0.875, 0.375, 1.0, 0.375, 1.0, 0.375, 0.25, 0.375, 0.25, 0.375, 0.375, 0.375, 0.08333, 0.375, 0.08333, 0.375, 0.1667, 0.375, 0.1667, 0.375, 0.0, 0.375, 0.0, 0.375, 0.08333, 0.375, 0.08333, 0.625, 0.875, 0.625, 0.875, 0.625, 0.75, 0.625, 0.25, 0.625, 0.25, 0.625, 0.1667, 0.625, 0.1667, 0.625, 0.6667, 0.625, 0.6667, 0.625, 0.5833, 0.625, 0.5833, 0.625, 0.375, 0.625, 0.375, 0.625, 0.25, 0.5417, 0.5, 0.5417, 0.625, 0.625, 0.625, 0.625, 0.5, 0.375, 0.5, 0.375, 0.5, 0.375, 0.625, 0.375, 0.625, 0.375, 0.5, 0.375, 0.625, 0.4583, 0.625, 0.4583, 0.5, 0.4583, 0.5, 0.4583, 0.625, 0.5417, 0.625, 0.5417, 0.5, 0.2083, 0.625, 0.2083, 0.625, 0.2083, 0.5625, 0.2083, 0.5625, 0.2917, 0.5625, 0.2917, 0.5625, 0.2917, 0.625, 0.2917, 0.625, 0.2083, 0.5625, 0.2083, 0.5625, 0.2917, 0.5625, 0.2917, 0.5625, 0.625, 0.625, 0.2917, 0.5625, 0.2917, 0.5625, 0.5806, 0.375, 0.5836, 0.375, 0.625, 0.375, 0.625, 0.375, 0.5417, 0.125, 0.5834, 0.25, 0.5417, 0.25, 0.375, 0.125, 0.375, 0.25, 0.375, 0.25, 0.375, 0.125, 0.5417, 0.375, 0.5806, 0.375, 0.5417, 0.5, 0.5417, 0.5, 0.625, 0.5, 0.625, 0.625, 0.5417, 0.625, 0.375, 0.5, 0.375, 0.625, 0.375, 0.625, 0.375, 0.5, 0.375, 0.5, 0.4583, 0.5, 0.4583, 0.625, 0.375, 0.625, 0.4583, 0.5, 0.5417, 0.5, 0.5417, 0.625, 0.4583, 0.625, 0.375, 0.375, 0.4583, 0.375, 0.4583, 0.5, 0.375, 0.5, 0.4583, 0.375, 0.5417, 0.375, 0.5417, 0.5, 0.4583, 0.5, 0.375, 0.125, 0.4583, 0.125, 0.4583, 0.25, 0.375, 0.25, 0.4583, 0.125, 0.5417, 0.125, 0.5417, 0.25, 0.4583, 0.25, 0.4583, 0.25, 0.5417, 0.25, 0.5417, 0.375, 0.4583, 0.375, 0.375, 0.25, 0.4583, 0.25, 0.4583, 0.375, 0.375, 0.375, 0.375, 0.375, 0.375, 0.5, 0.375, 0.5, 0.375, 0.375, 0.625, 0.25, 0.625, 0.25, 0.5848, 0.25, 0.5834, 0.25, 0.625, 0.375, 0.625, 0.375, 0.625, 0.25, 0.625, 0.25, 0.5417, 0.375, 0.5417, 0.375, 0.5836, 0.375, 0.5806, 0.375, 0.5417, 0.25, 0.5417, 0.25, 0.5417, 0.375, 0.5417, 0.375, 0.5834, 0.25, 0.5848, 0.25, 0.5417, 0.25, 0.5417, 0.25, 0.5417, 0.5, 0.5806, 0.375, 0.625, 0.5, 0.625, 0.5, 0.5806, 0.375, 0.625, 0.375, 0.5834, 0.25, 0.5417, 0.125, 0.625, 0.125, 0.625, 0.125, 0.625, 0.25, 0.5834, 0.25, 0.5848, 0.25, 0.5848, 0.25, 0.5417, 0.25, 0.5417, 0.25, 0.625, 0.25, 0.625, 0.25, 0.5848, 0.25, 0.5848, 0.25, 0.625, 0.375, 0.625, 0.375, 0.625, 0.25, 0.625, 0.25, 0.5836, 0.375, 0.5836, 0.375, 0.625, 0.375, 0.625, 0.375, 0.5417, 0.375, 0.5417, 0.375, 0.5836, 0.375, 0.5836, 0.375, 0.5417, 0.25, 0.5417, 0.25, 0.5417, 0.375, 0.5417, 0.375, 0.5417, 0.25, 0.5417, 0.25, 0.5417, 0.375, 0.5417, 0.375, 0.5417, 0.375, 0.5417, 0.375, 0.5836, 0.375, 0.5836, 0.375, 0.5836, 0.375, 0.5836, 0.375, 0.625, 0.375, 0.625, 0.375, 0.625, 0.375, 0.625, 0.375, 0.625, 0.25, 0.625, 0.25, 0.625, 0.25, 0.625, 0.25, 0.5848, 0.25, 0.5848, 0.25, 0.5848, 0.25, 0.5848, 0.25, 0.5417, 0.25, 0.5417, 0.25, 0.5848, 0.25, 0.5848, 0.25, 0.5417, 0.25, 0.5417, 0.25, 0.625, 0.25, 0.625, 0.25, 0.5848, 0.25, 0.5848, 0.25, 0.625, 0.375, 0.625, 0.375, 0.625, 0.25, 0.625, 0.25, 0.5836, 0.375, 0.5836, 0.375, 0.625, 0.375, 0.625, 0.375, 0.5417, 0.375, 0.5417, 0.375, 0.5836, 0.375, 0.5836, 0.375, 0.5417, 0.25, 0.5417, 0.25, 0.5417, 0.375, 0.5417, 0.375, 0.375, 0.25, 0.375, 0.375, 0.375, 0.375, 0.375, 0.25, 0.2083, 0.625, 0.2083, 0.5625, 0.2083, 0.5625, 0.2083, 0.625, 0.2083, 0.625, 0.2083, 0.5625, 0.2083, 0.5937, 0.2083, 0.625, 0.2917, 0.5625, 0.2917, 0.625, 0.2917, 0.625, 0.2917, 0.5625, 0.2083, 0.5625, 0.2917, 0.5625, 0.2917, 0.5625, 0.2083, 0.5625, 0.2917, 0.5625, 0.625, 0.625, 0.2917, 0.625, 0.2083, 0.5625, 0.2917, 0.5625, 0.2083, 0.5625, 0.2083, 0.5937, 0.2083, 0.5625, 0.2917, 0.5625, 0.2917, 0.5625, 0.375, 0.375, 0.375, 0.375, 0.375, 0.25, 0.375, 0.25, 0.2083, 0.625, 0.2083, 0.5625, 0.2083, 0.5625, 0.2083, 0.625, 0.375, 0.25, 0.375, 0.25, 0.375, 0.375, 0.375, 0.375, 0.5417, 0.625, 0.4583, 0.625, 0.4583, 0.625, 0.5417, 0.625, 0.5848, 0.25, 0.5417, 0.25, 0.5417, 0.25, 0.5848, 0.25, 0.2917, 0.625, 0.2917, 0.625, 0.2917, 0.625, 0.4583, 0.625, 0.375, 0.625, 0.375, 0.625, 0.4583, 0.625, 0.2917, 0.5625, 0.2917, 0.625, 0.2917, 0.625, 0.2917, 0.5625, 0.375, 0.5, 0.375, 0.5, 0.375, 0.375, 0.375, 0.375, 0.625, 0.25, 0.5848, 0.25, 0.5848, 0.25, 0.625, 0.25, 0.375, 0.375, 0.375, 0.375, 0.375, 0.5, 0.375, 0.5, 0.625, 0.375, 0.625, 0.25, 0.625, 0.25, 0.625, 0.375, 0.375, 0.625, 0.375, 0.625, 0.375, 0.625, 0.375, 0.625, 0.5836, 0.375, 0.625, 0.375, 0.625, 0.375, 0.5836, 0.375, 0.5417, 0.375, 0.5836, 0.375, 0.5836, 0.375, 0.5417, 0.375, 0.2083, 0.5625, 0.2917, 0.5625, 0.2917, 0.5625, 0.2083, 0.5625, 0.5417, 0.25, 0.5417, 0.375, 0.5417, 0.375, 0.5417, 0.25, 0.2917, 0.625, 0.2917, 0.625, 0.2917, 0.625, 0.2917, 0.625, 0.5417, 0.25, 0.5417, 0.25, 0.5417, 0.375, 0.5417, 0.375, 0.5417, 0.375, 0.5417, 0.375, 0.5836, 0.375, 0.5836, 0.375, 0.5836, 0.375, 0.5836, 0.375, 0.625, 0.375, 0.625, 0.375, 0.625, 0.375, 0.625, 0.375, 0.625, 0.25, 0.625, 0.25, 0.625, 0.25, 0.625, 0.25, 0.5848, 0.25, 0.5848, 0.25, 0.5848, 0.25, 0.5848, 0.25, 0.5417, 0.25, 0.5417, 0.25, 0.5848, 0.25, 0.5848, 0.25, 0.5417, 0.25, 0.5417, 0.25, 0.625, 0.25, 0.625, 0.25, 0.5848, 0.25, 0.5848, 0.25, 0.625, 0.375, 0.625, 0.375, 0.625, 0.25, 0.625, 0.25, 0.5836, 0.375, 0.5836, 0.375, 0.625, 0.375, 0.625, 0.375, 0.5417, 0.375, 0.5417, 0.375, 0.5836, 0.375, 0.5836, 0.375, 0.5417, 0.25, 0.5417, 0.25, 0.5417, 0.375, 0.5417, 0.375, 0.2917, 0.625, 0.2917, 0.625, 0.2917, 0.625, 0.2917, 0.625, 0.2917, 0.625, 0.2917, 0.625, 0.2917, 0.625, 0.2917, 0.625, 0.2917, 0.625, 0.2917, 0.625, 0.2917, 0.625, 0.2917, 0.625, 0.2917, 0.625, 0.625, 0.625, 0.2917, 0.5625, 0.2917, 0.5625, 0.2917, 0.5625, 0.2917, 0.625, 0.625, 0.625, 0.625, 0.625, 0.5417, 0.625, 0.5417, 0.625, 0.625, 0.625, 0.2917, 0.625, 0.2917, 0.625, 0.2917, 0.625, 0.2917, 0.625, 0.5417, 0.625, 0.625, 0.625, 0.625, 0.625, 0.625, 0.625, 0.625, 0.625, 0.5417, 0.625, 0.375, 0.25, 0.375, 0.25, 0.375, 0.125, 0.375, 0.125, 0.375, 0.25, 0.375, 0.25, 0.375, 0.625, 0.375, 0.5, 0.375, 0.5, 0.375, 0.5, 0.375, 0.5, 0.375, 0.625, 0.375, 0.625, 0.375, 0.625, 0.375, 0.625, 0.375, 0.625, 0.375, 0.625, 0.375, 0.625, 0.375, 0.625, 0.375, 0.5, 0.375, 0.5, 0.375, 0.125, 0.375, 0.125, 0.375, 0.25, 0.375, 0.25, 0.375, 0.25, 0.375, 0.25, 0.375, 0.125, 0.375, 0.125, 0.375, 0.375, 0.375, 0.375, 0.375, 0.5, 0.375, 0.625, 0.375, 0.5, 0.375, 0.5, 0.375, 0.625, 0.375, 0.25, 0.375, 0.125, 0.375, 0.125, 0.375, 0.25, 0.375, 0.5, 0.375, 0.375, 0.375, 0.375, 0.375, 0.375, 0.375, 0.375, 0.375, 0.5, 0.375, 0.5, 0.375, 0.25, 0.375, 0.25, 0.375, 0.375, 0.375, 0.375, 0.375, 0.5, 0.375, 0.5, 0.375, 0.375, 0.375, 0.375, 0.375, 0.375, 0.375, 0.375, 0.375, 0.25, 0.375, 0.25, 0.375, 0.5, 0.375, 0.5, 0.375, 0.625, 0.375, 0.375, 0.375, 0.25, 0.375, 0.25, 0.375, 0.375, 0.375, 0.5, 0.375, 0.375, 0.375, 0.375, 0.375, 0.5, 0.375, 0.375, 0.375, 0.375, 0.375, 0.25, 0.375, 0.25, 0.375, 0.375, 0.375, 0.375, 0.375, 0.25, 0.375, 0.5, 0.625, 0.5, 0.625, 0.25, 0.375, 0.5, 0.375, 0.75, 0.625, 0.75, 0.625, 0.5, 0.375, 0.75, 0.375, 1.0, 0.625, 1.0, 0.625, 0.75, 0.125, 0.5, 0.125, 0.75, 0.375, 0.75, 0.375, 0.5, 0.625, 0.5, 0.625, 0.75, 0.875, 0.75, 0.875, 0.5, 0.375, 0.25, 0.375, 0.5, 0.625, 0.5, 0.625, 0.25, 0.375, 0.5, 0.375, 0.75, 0.625, 0.75, 0.625, 0.5, 0.375, 0.75, 0.375, 1.0, 0.625, 1.0, 0.625, 0.75, 0.125, 0.5, 0.125, 0.75, 0.375, 0.75, 0.375, 0.5, 0.625, 0.5, 0.625, 0.75, 0.875, 0.75, 0.875, 0.5])
me_cube.materials.append(mat_material)
me_cube.use_mirror_x = True
me_cube.use_mirror_z = True
me_cube.update()
arm_armature = bpy.data.armatures.new('Armature')  # bones are not reproduced

# ---- objects
ob_body = bpy.data.objects.new('Body', me_cube)
ob_mirror = bpy.data.objects.new('Mirror', None)
ob_armature = bpy.data.objects.new('Armature', arm_armature)

# ---- transforms, parenting, visibility, modifiers, constraints
ob_body.parent = ob_armature
ob_body.location = (0.0, 0.0, 8.433)
ob_body.lock_rotations_4d = False
ob_body.empty_display_type = 'ARROWS'
ob_body.lineart.crease_threshold = 0.0
ob_body.use_mesh_mirror_x = True
ob_body.use_mesh_mirror_z = True
_vg = ob_body.vertex_groups.new(name='Hips')
for _i, _w in zip([2, 3, 4, 5, 26, 27, 28, 29, 30, 192, 193, 194, 200, 208, 209, 215, 218, 220, 223, 224, 230, 256, 315, 317, 318, 319, 320, 471, 472, 473, 477, 485, 486, 491, 493, 494, 497, 502, 528], [0.6006, 0.03888, 0.04132, 0.2125, 0.05669, 0.004015, 0.04126, 0.05964, 0.01338, 0.1336, 0.04594, 0.1298, 0.01205, 0.09237, 0.07958, 0.1138, 0.1175, 0.0279, 0.04389, 0.01925, 0.02011, 0.01755, 0.1467, 0.129, 0.5427, 0.03888, 0.1734, 0.1336, 0.04594, 0.1298, 0.01196, 0.09237, 0.07956, 0.1138, 0.1175, 0.0279, 0.04389, 0.01999, 0.01745]): _vg.add([_i], _w, 'REPLACE')
_vg = ob_body.vertex_groups.new(name='Torso')
for _i, _w in zip([0, 1, 2, 3, 4, 5, 191, 192, 193, 194, 208, 209, 210, 214, 215, 217, 218, 219, 220, 222, 223, 224, 225, 226, 229, 277, 279, 280, 316, 317, 318, 319, 320, 470, 471, 472, 473, 485, 486, 487, 490, 491, 492, 493, 494, 496, 497, 498, 499, 501, 547, 549, 550], [0.02683, 0.02478, 0.01992, 0.6624, 0.6229, 1.0, 0.009994, 0.04803, 0.6247, 1.0, 1.0, 0.05091, 1.0, 0.019, 0.05205, 0.01778, 1.0, 0.9909, 0.6941, 0.4782, 0.393, 0.3172, 0.9939, 0.4984, 0.0177, 1.633e-05, 0.01257, 0.0115, 0.02683, 0.04733, 1.0, 0.6624, 1.0, 0.009994, 0.04802, 0.6288, 1.0, 1.0, 0.05091, 1.0, 0.019, 0.05204, 0.01778, 1.0, 0.6992, 0.374, 0.7592, 0.8626, 0.5554, 0.0177, 1.603e-05, 0.01257, 0.0115]): _vg.add([_i], _w, 'REPLACE')
_vg = ob_body.vertex_groups.new(name='Chest')
for _i, _w in zip([0, 1, 3, 4, 5, 77, 82, 83, 84, 109, 110, 111, 112, 115, 116, 117, 118, 119, 191, 193, 194, 201, 202, 203, 204, 205, 208, 210, 211, 212, 213, 214, 217, 218, 220, 221, 222, 223, 224, 226, 229, 231, 232, 233, 234, 235, 236, 237, 238, 239, 240, 241, 242, 243, 244, 245, 246, 247, 248, 249, 250, 251, 252, 253, 254, 257, 258, 259, 260, 261, 262, 263, 264, 265, 266, 267, 268, 269, 270, 271, 272, 273, 274, 275, 276, 277, 278, 279, 280, 316, 318, 319, 320, 388, 389, 397, 398, 470, 472, 473, 478, 479, 480, 481, 482, 485, 487, 488, 489, 490, 492, 493, 494, 495, 496, 497, 499, 501, 503, 504, 505, 506, 507, 508, 509, 510, 511, 512, 513, 514, 515, 516, 517, 518, 519, 520, 521, 522, 523, 524, 525, 526, 529, 530, 531, 532, 533, 534, 535, 536, 537, 538, 539, 540, 541, 542, 543, 544, 545, 546, 547, 548, 549, 550], [0.3809, 1.0, 0.8131, 0.7757, 0.06786, 0.01885, 0.07117, 0.05213, 0.06085, 0.07948, 0.1652, 0.08174, 0.06289, 0.7396, 0.7522, 0.8051, 0.9021, 0.7771, 1.0, 0.6198, 0.08018, 0.6837, 0.7255, 0.6076, 0.7171, 0.5786, 0.07036, 0.03178, 0.7888, 0.4413, 0.3705, 0.3695, 1.0, 0.08101, 0.5922, 0.7121, 0.807, 1.0, 0.6051, 0.537, 0.2706, 0.2472, 0.2078, 0.2393, 0.2562, 0.2233, 0.1886, 0.01274, 0.008022, 0.02694, 0.02438, 0.01822, 0.01485, 0.09714, 0.1855, 0.1074, 0.1026, 0.09557, 0.08877, 0.2126, 0.08701, 0.2218, 0.2083, 0.1978, 0.1749, 0.6655, 0.716, 0.6336, 0.7295, 0.6048, 0.5564, 0.9004, 0.5527, 0.06473, 0.07147, 0.06976, 0.06596, 0.06339, 0.0602, 0.1324, 0.1393, 0.1329, 0.1284, 0.1188, 0.1205, 0.504, 0.4731, 1.0, 1.0, 0.3809, 0.04551, 0.8131, 0.0744, 0.01885, 0.0005114, 0.1229, 0.121, 1.0, 0.646, 0.08018, 0.6837, 0.7255, 0.6076, 0.7942, 0.5786, 0.07036, 0.03177, 0.4413, 0.3705, 0.366, 1.0, 0.08101, 0.4947, 0.6355, 0.8291, 0.8938, 0.6708, 0.2706, 0.2472, 0.2078, 0.2393, 0.2562, 0.2233, 0.1886, 0.01274, 0.008022, 0.02694, 0.02438, 0.01822, 0.01485, 0.09714, 0.1855, 0.1074, 0.1026, 0.09557, 0.08877, 0.2126, 0.08701, 0.2218, 0.2083, 0.1978, 0.1749, 0.6655, 0.716, 0.6336, 0.6048, 0.5564, 0.5527, 0.06473, 0.07147, 0.06976, 0.06596, 0.06339, 0.0602, 0.1324, 0.1393, 0.1329, 0.1284, 0.1188, 0.1205, 0.4694, 0.4703, 1.0, 0.8997]): _vg.add([_i], _w, 'REPLACE')
_vg = ob_body.vertex_groups.new(name='Neck')
for _i, _w in zip([74, 77, 79, 82, 83, 84, 87, 89, 90, 92, 93, 94, 96, 98, 100, 101, 109, 110, 111, 112, 113, 114, 115, 116, 117, 118, 119, 260, 386, 388, 389, 390, 393, 397, 398], [0.0, 0.0, 0.0, 0.0, 0.0, 0.0, 0.03167, 0.0, 0.0, 0.0, 0.0004295, 0.04925, 0.0, 0.0, 0.0, 0.02665, 1.0, 1.0, 1.0, 1.0, 0.01097, 0.0, 0.02911, 0.09591, 0.008931, 0.06101, 0.09048, 0.0, 0.0, 0.0, 0.0, 0.0, 0.0, 1.0, 1.0]): _vg.add([_i], _w, 'REPLACE')
_vg = ob_body.vertex_groups.new(name='Head')
for _i, _w in zip([74, 75, 76, 77, 78, 79, 80, 81, 82, 83, 84, 85, 86, 87, 88, 89, 90, 91, 92, 93, 94, 95, 96, 97, 98, 99, 100, 101, 102, 103, 104, 105, 106, 107, 108, 109, 110, 111, 112, 113, 114, 115, 116, 117, 119, 191, 201, 202, 204, 258, 259, 260, 262, 386, 387, 388, 389, 390, 391, 392, 393, 394, 395, 396, 397, 398, 478, 479, 481, 530, 533], [1.0, 1.0, 1.0, 1.0, 1.0, 1.0, 1.0, 1.0, 1.0, 1.0, 1.0, 1.0, 0.9939, 1.0, 1.0, 1.0, 1.0, 1.0, 1.0, 1.0, 1.0, 1.0, 1.0, 1.0, 1.0, 1.0, 1.0, 1.0, 1.0, 1.0, 1.0, 0.9984, 0.9955, 0.9995, 0.9974, 0.76, 0.572, 0.6822, 0.76, 1.0, 1.0, 0.0, 0.0, 0.0, 0.0, 0.0, 0.0009032, 0.02948, 0.0, 0.002448, 0.0, 0.0, 0.0, 1.0, 1.0, 1.0, 1.0, 1.0, 1.0, 1.0, 1.0, 1.0, 1.0, 1.0, 0.7645, 0.7645, 0.001234, 0.01304, 0.0, 0.002115, 0.0]): _vg.add([_i], _w, 'REPLACE')
_vg = ob_body.vertex_groups.new(name='Shoulder_L')
for _i, _w in zip([1, 4, 5, 7, 74, 77, 79, 83, 84, 91, 92, 95, 96, 101, 103, 109, 110, 111, 112, 115, 116, 117, 118, 119, 191, 193, 194, 196, 201, 202, 203, 204, 205, 206, 207, 208, 209, 210, 211, 212, 213, 214, 217, 218, 219, 220, 221, 222, 223, 224, 226, 229, 231, 232, 233, 234, 235, 236, 239, 240, 243, 244, 245, 246, 247, 248, 249, 250, 251, 252, 253, 254, 257, 258, 259, 260, 261, 262, 263, 264, 265, 266, 267, 270, 271, 272, 273, 274, 275, 276, 277, 278, 279, 280, 316, 317, 319, 320, 386, 389, 390, 397, 398, 473, 478, 479, 481, 488, 493, 529, 530, 531, 533], [0.0, 0.0, 0.0, 0.0, 0.0, 0.0, 0.0, 0.0, 0.0, 0.0, 0.0, 0.0, 0.0, 0.0, 0.0, 0.0, 0.0, 0.0, 0.0, 0.0, 0.0, 0.0, 0.0, 0.0, 0.0, 0.0, 0.0, 0.0, 0.0, 0.08817, 0.1684, 0.0, 0.2012, 0.0, 0.0, 0.0, 0.0, 0.0, 0.02553, 1.0, 1.0, 0.06941, 0.0, 0.0, 0.0, 0.0, 1.0, 1.0, 0.0, 0.0, 1.0, 1.0, 0.0, 0.0, 0.0, 0.0, 0.0, 0.06918, 0.0, 0.0, 0.0, 0.0, 0.0, 0.0, 0.0, 0.00194, 0.0, 0.0, 0.0, 0.0, 0.0, 0.0, 0.1276, 0.0882, 0.0, 0.0, 0.1693, 0.0, 0.0, 0.1986, 0.0, 0.0, 0.0, 0.0, 0.0, 0.0, 0.0, 0.0, 0.0, 0.0, 0.0, 0.0, 0.0, 0.0, 0.0, 0.0, 0.0, 0.0, 0.0, 0.0, 0.0, 0.0, 0.0, 0.0, 0.0, 0.0, 0.0, 0.0, 0.0, 0.0, 0.0, 0.0, 0.0]): _vg.add([_i], _w, 'REPLACE')
_vg = ob_body.vertex_groups.new(name='Arm_L')
for _i, _w in zip([6, 7, 8, 9, 10, 11, 12, 14, 15, 16, 17, 18, 19, 20, 21, 22, 23, 24, 25, 109, 111, 115, 116, 118, 191, 193, 195, 196, 197, 198, 201, 203, 205, 210, 212, 213, 214, 217, 220, 221, 222, 223, 226, 229, 231, 232, 233, 234, 235, 236, 237, 238, 239, 240, 241, 242, 243, 244, 245, 246, 247, 248, 249, 250, 251, 252, 253, 254, 257, 259, 261, 262, 263, 264, 265, 266, 267, 268, 269, 270, 271, 272, 273, 274, 275, 276, 277, 278, 279, 280, 316, 319, 390, 398], [1.0, 1.0, 0.0, 0.0, 0.0, 0.0, 0.0, 0.0, 0.0, 0.0, 0.0, 0.0, 0.0, 0.0, 0.0, 0.0, 0.0, 0.0, 0.0, 0.0, 0.0, 0.0, 0.0, 0.0, 0.0, 0.0, 1.0, 1.0, 0.9446, 1.0, 0.004863, 0.0, 0.0, 0.0, 0.05497, 0.06256, 0.0, 0.0, 0.0, 0.05029, 0.0163, 0.0, 0.0, 0.05383, 1.0, 1.0, 1.0, 1.0, 1.0, 1.0, 1.0, 1.0, 1.0, 1.0, 1.0, 1.0, 1.0, 1.0, 1.0, 1.0, 1.0, 1.0, 1.0, 1.0, 1.0, 1.0, 1.0, 1.0, 0.008489, 0.0, 0.0, 0.0, 0.0, 0.0, 1.0, 1.0, 1.0, 1.0, 1.0, 1.0, 1.0, 1.0, 1.0, 1.0, 1.0, 1.0, 0.0, 0.0, 0.0, 0.0, 0.0, 0.0, 0.0, 0.0]): _vg.add([_i], _w, 'REPLACE')
_vg = ob_body.vertex_groups.new(name='Elbow_L')
for _i, _w in zip([4, 6, 7, 8, 9, 10, 11, 12, 13, 14, 15, 16, 17, 18, 19, 20, 21, 22, 23, 24, 25, 109, 115, 116, 120, 121, 122, 123, 124, 125, 136, 137, 138, 139, 140, 141, 142, 143, 144, 145, 147, 191, 193, 195, 196, 197, 198, 201, 202, 203, 205, 212, 213, 214, 217, 220, 221, 222, 223, 226, 229, 231, 232, 233, 234, 235, 236, 237, 238, 239, 240, 241, 242, 243, 244, 245, 246, 247, 248, 249, 250, 251, 252, 253, 254, 257, 258, 259, 261, 262, 264, 265, 266, 267, 268, 269, 270, 271, 272, 273, 274, 275, 276, 277, 278, 279, 280, 316, 319], [0.0, 8.16e-05, 0.0, 0.0, 0.0, 0.0, 0.04888, 0.0, 0.0, 1.0, 1.0, 1.0, 1.0, 1.0, 1.0, 1.0, 0.9912, 1.0, 1.0, 1.0, 1.0, 0.0, 0.0, 0.0, 0.01542, 0.0, 0.0, 0.009396, 0.0, 0.0, 0.0, 0.0, 0.0, 0.0, 0.0, 0.0, 0.0, 0.0, 0.0, 0.0, 0.0, 0.0, 0.0, 0.0, 0.0, 0.0, 0.0, 0.01787, 0.004722, 0.0, 0.0, 0.0, 0.0, 0.0, 0.0, 0.0, 0.0, 0.0, 0.0, 0.0, 0.0, 0.0, 0.0, 0.0, 0.0, 0.0, 0.0, 0.0, 0.0, 0.0, 0.0, 0.0, 0.0, 0.0, 0.0, 0.0, 0.0, 0.0, 0.0, 0.0, 0.0, 0.0, 0.0, 0.0, 0.0, 0.02573, 0.00999, 0.0, 0.0, 0.0, 0.0, 0.0, 0.0, 0.0, 0.0, 0.0, 0.0, 0.0, 0.0, 0.0, 0.0, 0.0, 0.0, 0.0, 0.0, 0.0, 0.0, 0.0, 0.0]): _vg.add([_i], _w, 'REPLACE')
_vg = ob_body.vertex_groups.new(name='Wrist_L')
_vg.add([8, 9, 10, 11, 12, 13], 1.0, 'REPLACE')
_vg = ob_body.vertex_groups.new(name='Middle_Finger0_L')
for _i, _w in zip([120, 121, 122, 123, 124, 125, 126, 127, 128, 129, 130, 131, 132, 133, 134, 136, 140], [0.9456, 0.9817, 0.9313, 0.946, 0.9607, 0.9368, 0.8059, 0.9005, 0.7905, 0.5792, 0.1234, 0.1355, 0.1592, 0.5626, 0.2796, 0.2827, 0.1212]): _vg.add([_i], _w, 'REPLACE')
_vg = ob_body.vertex_groups.new(name='Middle_Finger1_L')
for _i, _w in zip([121, 125, 126, 127, 128, 129, 130, 131, 132, 133, 134, 135], [0.01776, 0.005729, 1.0, 1.0, 1.0, 1.0, 1.0, 1.0, 1.0, 1.0, 1.0, 1.0]): _vg.add([_i], _w, 'REPLACE')
_vg = ob_body.vertex_groups.new(name='Thumb_Finger0_L')
for _i, _w in zip([12, 121, 129, 136, 137, 138, 139, 140, 141, 142, 144, 145], [0.9176, 0.1515, 0.004176, 1.0, 0.9339, 0.9418, 0.9253, 0.9457, 0.1019, 0.03029, 0.01861, 0.03795]): _vg.add([_i], _w, 'REPLACE')
_vg = ob_body.vertex_groups.new(name='Thumb_Finger1_L')
for _i, _w in zip([8, 11, 12, 13, 121, 136, 137, 138, 139, 140, 141, 142, 143, 144, 145, 146, 147, 148], [0.0, 0.0, 0.0, 0.0, 0.0, 0.01557, 0.9222, 1.0, 0.9981, 1.0, 0.788, 1.0, 1.0, 1.0, 0.3968, 0.08904, 0.4392, 0.04439]): _vg.add([_i], _w, 'REPLACE')
_vg = ob_body.vertex_groups.new(name='Thumb_Finger2_L')
for _i, _w in zip([141, 142, 144, 145, 146, 147, 148], [0.1033, 0.003904, 0.02381, 0.5562, 0.9035, 0.5455, 0.9524]): _vg.add([_i], _w, 'REPLACE')
_vg = ob_body.vertex_groups.new(name='Shoulder_R')
for _i, _w in zip([0, 1, 3, 4, 5, 74, 79, 82, 83, 93, 94, 99, 100, 103, 109, 110, 111, 112, 115, 116, 117, 118, 119, 193, 194, 201, 202, 204, 211, 212, 218, 219, 224, 257, 258, 259, 260, 262, 263, 315, 318, 322, 386, 388, 389, 390, 393, 397, 398, 470, 472, 473, 475, 478, 479, 480, 481, 482, 483, 484, 485, 486, 487, 488, 489, 490, 492, 493, 494, 495, 496, 497, 499, 501, 503, 504, 505, 506, 507, 508, 511, 512, 515, 516, 517, 518, 519, 520, 521, 522, 523, 524, 525, 526, 529, 530, 531, 532, 533, 534, 535, 536, 537, 540, 541, 542, 543, 544, 545, 546, 547, 548, 549, 550], [0.0, 0.0, 0.0, 0.0, 0.0, 0.0, 0.0, 0.0, 0.0, 0.0, 0.0, 0.0, 0.0, 0.0, 0.0, 0.0, 0.0, 0.0, 0.0, 0.0, 0.0, 0.0, 0.0, 0.0, 0.0, 0.0, 0.0, 0.0, 0.02553, 0.0, 0.0, 0.0, 0.0, 0.0, 0.0, 0.0, 0.0, 0.0, 0.0, 0.0, 0.0, 0.0, 0.0, 0.0, 0.0, 0.0, 0.0, 0.0, 0.0, 0.0, 0.0, 0.0, 0.0, 0.0, 0.0, 0.0, 0.0, 0.0, 0.0, 0.0, 0.0, 0.0, 0.0, 1.0, 1.0, 0.06941, 0.0, 0.0, 0.0, 1.0, 1.0, 0.0, 1.0, 1.0, 0.0, 0.0, 0.0, 0.0, 0.0, 0.06918, 0.0, 0.0, 0.0, 0.0, 0.0, 0.0, 0.0, 0.00194, 0.0, 0.0, 0.0, 0.0, 0.0, 0.0, 0.0, 0.0, 0.0, 0.0, 0.0, 0.0, 0.0, 0.0, 0.0, 0.0, 0.0, 0.0, 0.0, 0.0, 0.0, 0.0, 0.0, 0.0, 0.0, 0.0]): _vg.add([_i], _w, 'REPLACE')
_vg = ob_body.vertex_groups.new(name='Arm_R')
for _i, _w in zip([0, 3, 111, 112, 118, 119, 263, 321, 322, 323, 324, 325, 326, 327, 328, 329, 331, 332, 333, 334, 335, 336, 337, 338, 339, 340, 341, 342, 389, 397, 470, 472, 474, 475, 478, 480, 481, 482, 487, 488, 489, 490, 492, 494, 495, 496, 497, 499, 501, 503, 504, 505, 506, 507, 508, 509, 510, 511, 512, 513, 514, 515, 516, 517, 518, 519, 520, 521, 522, 523, 524, 525, 526, 529, 531, 532, 533, 534, 535, 536, 537, 538, 539, 540, 541, 542, 543, 544, 545, 546, 547, 548, 549, 550], [0.0, 0.0, 0.0, 0.0, 0.0, 0.0, 0.0, 1.0, 1.0, 0.9446, 1.0, 0.0, 0.0, 0.0, 0.0, 0.0, 0.0, 0.0, 0.0, 0.0, 0.0, 0.0, 0.0, 0.0, 0.0, 0.0, 0.0, 0.0, 0.0, 0.0, 0.0, 0.0, 1.0, 1.0, 0.004863, 0.0, 0.0, 0.0, 0.0, 0.05497, 0.06256, 0.0, 0.0, 0.0, 0.05029, 0.0163, 0.0, 0.0, 0.05383, 1.0, 1.0, 1.0, 1.0, 1.0, 1.0, 1.0, 1.0, 1.0, 1.0, 1.0, 1.0, 1.0, 1.0, 1.0, 1.0, 1.0, 1.0, 1.0, 1.0, 1.0, 1.0, 1.0, 1.0, 0.008489, 0.0, 0.0, 0.0, 0.0, 1.0, 1.0, 1.0, 1.0, 1.0, 1.0, 1.0, 1.0, 1.0, 1.0, 1.0, 1.0, 0.0, 0.0, 0.0, 0.0]): _vg.add([_i], _w, 'REPLACE')
_vg = ob_body.vertex_groups.new(name='Elbow_R')
for _i, _w in zip([0, 3, 82, 110, 112, 117, 119, 321, 322, 323, 324, 325, 326, 327, 328, 329, 330, 331, 332, 333, 334, 335, 336, 337, 338, 339, 340, 341, 342, 397, 399, 400, 401, 402, 403, 404, 415, 416, 417, 418, 419, 420, 421, 422, 423, 424, 426, 470, 472, 474, 475, 478, 479, 480, 481, 482, 488, 489, 490, 492, 494, 495, 496, 497, 499, 501, 503, 504, 505, 506, 507, 508, 509, 510, 511, 512, 513, 514, 515, 516, 517, 518, 519, 520, 521, 522, 523, 524, 525, 526, 529, 530, 531, 532, 533, 534, 535, 536, 537, 538, 539, 540, 541, 542, 543, 544, 545, 546, 547, 548, 549, 550], [0.0, 0.0, 0.0, 0.0, 0.0, 0.0, 0.0, 8.16e-05, 0.0, 0.0, 0.0, 0.0, 0.0, 0.0, 0.04888, 0.0, 0.0, 1.0, 1.0, 1.0, 1.0, 1.0, 1.0, 1.0, 0.9912, 1.0, 1.0, 1.0, 1.0, 0.0, 0.01542, 0.0, 0.0, 0.009396, 0.0, 0.0, 0.0, 0.0, 0.0, 0.0, 0.0, 0.0, 0.0, 0.0, 0.0, 0.0, 0.0, 0.0, 0.02681, 0.0, 0.001293, 0.0, 0.004722, 0.0, 0.0, 0.0, 0.0, 0.0, 0.0, 0.0, 0.0, 0.0, 0.0, 0.03591, 0.0, 0.0, 0.0, 0.0, 0.0, 0.0, 0.0, 0.0, 0.0, 0.0, 0.0, 0.0, 0.0, 0.0, 0.0, 0.0, 0.0, 0.0, 0.0, 0.0, 0.0, 0.0, 0.0, 0.0, 0.0, 0.0, 0.0, 0.00999, 0.0, 0.0, 0.0, 0.0, 0.0, 0.0, 0.0, 0.0, 0.0, 0.0, 0.0, 0.0, 0.0, 0.0, 0.0, 0.0, 0.0, 0.0, 0.0, 0.0]): _vg.add([_i], _w, 'REPLACE')
_vg = ob_body.vertex_groups.new(name='Wrist_R')
for _i, _w in zip([325, 326, 327, 328, 329, 330, 402], [1.0, 1.0, 1.0, 1.0, 1.0, 1.0, 0.001122]): _vg.add([_i], _w, 'REPLACE')
_vg = ob_body.vertex_groups.new(name='Middle_Finger0_R')
for _i, _w in zip([399, 400, 401, 402, 403, 404, 405, 406, 407, 408, 409, 410, 411, 412, 413, 415, 419], [0.9456, 0.9817, 0.9859, 0.946, 0.9712, 0.9999, 0.8059, 0.9005, 0.7906, 0.5792, 0.1234, 0.1355, 0.1592, 0.5626, 0.2796, 0.2827, 0.1212]): _vg.add([_i], _w, 'REPLACE')
_vg = ob_body.vertex_groups.new(name='Middle_Finger1_R')
for _i, _w in zip([400, 404, 405, 406, 407, 408, 409, 410, 411, 412, 413, 414], [0.01776, 0.005729, 1.0, 1.0, 1.0, 1.0, 1.0, 1.0, 1.0, 1.0, 1.0, 1.0]): _vg.add([_i], _w, 'REPLACE')
_vg = ob_body.vertex_groups.new(name='Thumb_Finger0_R')
for _i, _w in zip([329, 400, 408, 415, 416, 417, 418, 419, 420, 421, 423, 424], [0.9176, 0.1515, 0.004176, 1.0, 0.9339, 0.9418, 0.9253, 0.9457, 0.1019, 0.03029, 0.01861, 0.03795]): _vg.add([_i], _w, 'REPLACE')
_vg = ob_body.vertex_groups.new(name='Thumb_Finger1_R')
for _i, _w in zip([325, 328, 329, 330, 400, 415, 416, 417, 418, 419, 420, 421, 422, 423, 424, 425, 426, 427], [0.0, 0.0, 0.0, 0.0, 0.0, 0.01557, 0.9222, 1.0, 0.9981, 1.0, 0.788, 1.0, 1.0, 1.0, 0.3968, 0.08904, 0.4392, 0.04439]): _vg.add([_i], _w, 'REPLACE')
_vg = ob_body.vertex_groups.new(name='Thumb_Finger2_R')
for _i, _w in zip([420, 421, 423, 424, 425, 426, 427], [0.1033, 0.003904, 0.02381, 0.5562, 0.9035, 0.5455, 0.9524]): _vg.add([_i], _w, 'REPLACE')
_vg = ob_body.vertex_groups.new(name='Cape_Top')
for _i, _w in zip([118, 207, 210, 211, 212, 213, 216, 219, 221, 222, 224, 226, 231, 232, 233, 234, 235, 236, 244, 249, 251, 252, 253, 254, 255, 259, 263, 271, 484, 487, 488, 489, 495, 496, 499, 503, 504, 505, 506, 507, 508, 515, 516, 520, 521, 522, 523, 524, 525, 526, 527, 535, 540, 541, 542, 545, 546], [0.0, 0.2835, 0.3489, 0.0, 0.0, 0.003788, 0.9939, 0.9846, 0.0, 0.02651, 0.0, 0.0006205, 0.0, 0.0, 0.008365, 0.0, 0.005356, 0.01288, 0.0, 0.0, 0.01561, 0.004726, 0.003351, 0.0105, 0.07143, 0.0, 0.0, 0.0007227, 0.2835, 0.3489, 0.0, 0.003786, 0.0, 0.0, 0.0006188, 0.0, 0.0, 0.008363, 0.0, 0.005354, 0.01288, 0.0, 0.0, 0.0, 0.0, 0.0, 0.0, 0.004724, 0.00335, 0.0105, 0.07123, 0.0, 0.0, 0.0, 0.0, 0.0, 0.0]): _vg.add([_i], _w, 'REPLACE')
_vg = ob_body.vertex_groups.new(name='Cape_Mid')
for _i, _w in zip([207, 227, 255, 282, 287, 290, 291, 292, 295, 476, 484, 527, 552, 556, 560, 563], [0.0, 0.9992, 0.3985, 0.08638, 0.1404, 0.01247, 0.004821, 0.06765, 0.0707, 0.09418, 0.0, 0.397, 0.08145, 0.1352, 0.05172, 0.0527]): _vg.add([_i], _w, 'REPLACE')
_vg = ob_body.vertex_groups.new(name='Cape_Bottom')
for _i, _w in zip([281, 282, 283, 284, 285, 287, 288, 290, 291, 292, 293, 294, 295, 296, 297, 298, 476, 552, 556, 559, 560, 561, 562, 563, 564, 565, 566], [0.006352, 0.2368, 0.006852, 0.007808, 0.9133, 0.2183, 0.006271, 0.8825, 0.09478, 0.2528, 0.04171, 0.0579, 0.2391, 0.03787, 0.0853, 0.08247, 0.006018, 0.2201, 0.2005, 0.07559, 0.1989, 0.02024, 0.03851, 0.1782, 0.01646, 0.06749, 0.06523]): _vg.add([_i], _w, 'REPLACE')
_vg = ob_body.vertex_groups.new(name='Cape_Top_L')
for _i, _w in zip([6, 7, 20, 21, 22, 23, 25, 79, 103, 109, 111, 115, 116, 118, 191, 192, 193, 194, 195, 196, 197, 198, 200, 201, 202, 203, 204, 205, 206, 207, 208, 209, 210, 211, 212, 213, 214, 215, 217, 218, 220, 221, 222, 223, 225, 226, 229, 230, 231, 232, 233, 234, 235, 236, 237, 238, 239, 240, 241, 242, 243, 244, 245, 246, 247, 248, 249, 250, 251, 252, 253, 254, 255, 256, 257, 258, 259, 260, 261, 262, 263, 264, 265, 266, 267, 268, 269, 270, 271, 272, 273, 274, 275, 276, 277, 278, 279, 280, 283, 287, 288, 289, 316, 319, 386, 390, 393, 398], [0.0, 0.0, 0.0, 0.0, 0.0, 0.0, 0.0, 0.0, 0.0, 0.0, 0.0, 0.0, 0.0, 0.0, 0.0, 0.1613, 0.0, 0.2365, 0.0, 0.0, 0.0, 0.0, 0.07551, 0.0, 0.0, 0.0, 0.0, 0.0, 0.9912, 0.4745, 0.3895, 0.3423, 0.5167, 0.0, 0.0, 0.0, 0.0, 0.2156, 0.0, 0.2804, 0.0, 0.0, 0.0, 0.0, 0.9135, 0.0, 0.0, 0.1311, 0.0, 0.0, 0.0, 0.0, 0.0, 0.0, 0.0, 0.0, 0.0, 0.0, 0.0, 0.0, 0.0, 0.0, 0.0, 0.0, 0.0, 0.0, 0.0, 0.0, 0.0, 0.0, 0.0, 0.0, 0.1451, 0.09107, 0.0, 0.0, 0.0, 0.0, 0.0, 0.0, 0.0, 0.0, 0.0, 0.0, 0.0, 0.0, 0.0, 0.0, 0.0, 0.0, 0.0, 0.0, 0.0, 0.0, 0.0, 0.0, 0.0, 0.0, 0.01063, 0.04568, 0.01165, 0.02273, 0.0, 0.0, 0.0, 0.0, 0.0, 0.0]): _vg.add([_i], _w, 'REPLACE')
_vg = ob_body.vertex_groups.new(name='Cape_Mid_L')
for _i, _w in zip([192, 200, 207, 209, 215, 228, 230, 255, 256, 281, 282, 283, 284, 286, 287, 288, 289, 291, 292, 293, 294, 295, 296, 297, 298], [0.06753, 0.1702, 0.08998, 0.1112, 0.08465, 0.9966, 0.3503, 0.3315, 0.21, 0.06179, 0.1185, 0.4239, 0.2853, 0.9614, 0.4636, 0.4392, 0.5786, 0.3376, 0.3274, 0.4541, 0.7209, 0.3514, 0.4869, 0.503, 0.5176]): _vg.add([_i], _w, 'REPLACE')
_vg = ob_body.vertex_groups.new(name='Cape_Bottom_L')
for _i, _w in zip([199, 200, 230, 256, 281, 282, 283, 284, 287, 288, 289, 291, 292, 293, 294, 295, 296, 297, 298], [0.06501, 0.03814, 0.0372, 0.04012, 0.7783, 0.2701, 0.2486, 0.3404, 0.06046, 0.2385, 0.1422, 0.3896, 0.203, 0.2632, 0.1258, 0.1951, 0.2399, 0.2834, 0.2769]): _vg.add([_i], _w, 'REPLACE')
_vg = ob_body.vertex_groups.new(name='Cape_Top_R')
for _i, _w in zip([0, 1, 3, 74, 79, 82, 101, 103, 110, 111, 112, 118, 119, 204, 205, 211, 260, 263, 264, 277, 278, 279, 280, 321, 322, 323, 324, 337, 338, 339, 340, 342, 389, 397, 470, 471, 472, 473, 474, 475, 477, 478, 479, 480, 481, 482, 483, 484, 485, 486, 487, 488, 489, 490, 491, 492, 493, 494, 495, 496, 497, 498, 499, 501, 502, 503, 504, 505, 506, 507, 508, 509, 510, 511, 512, 513, 514, 515, 516, 517, 518, 519, 520, 521, 522, 523, 524, 525, 526, 527, 528, 529, 530, 531, 532, 533, 534, 535, 536, 537, 538, 539, 540, 541, 542, 543, 544, 545, 546, 547, 548, 549, 550, 553, 556, 557, 558], [0.0, 0.0, 0.0, 0.0, 0.0, 0.0, 0.0, 0.0, 0.0, 0.0, 0.0, 0.0, 0.0, 0.0, 0.0, 0.0, 0.0, 0.0, 0.0, 0.0, 0.0, 0.0, 0.0, 0.0, 0.0, 0.0, 0.0, 0.0, 0.0, 0.0, 0.0, 0.0, 0.0, 0.0, 0.0, 0.1613, 0.0, 0.2365, 0.0, 0.0, 0.07534, 0.0, 0.0, 0.0, 0.0, 0.0, 0.9912, 0.4743, 0.3895, 0.3422, 0.5166, 0.0, 0.0, 0.0, 0.2155, 0.0, 0.2804, 0.0, 0.0, 0.0, 0.0, 0.9135, 0.0, 0.0, 0.1309, 0.0, 0.0, 0.0, 0.0, 0.0, 0.0, 0.0, 0.0, 0.0, 0.0, 0.0, 0.0, 0.0, 0.0, 0.0, 0.0, 0.0, 0.0, 0.0, 0.0, 0.0, 0.0, 0.0, 0.0, 0.1447, 0.09088, 0.0, 0.0, 0.0, 0.0, 0.0, 0.0, 0.0, 0.0, 0.0, 0.0, 0.0, 0.0, 0.0, 0.0, 0.0, 0.0, 0.0, 0.0, 0.0, 0.0, 0.0, 0.0, 0.008559, 0.04266, 0.00957, 0.02093]): _vg.add([_i], _w, 'REPLACE')
_vg = ob_body.vertex_groups.new(name='Cape_Mid_R')
for _i, _w in zip([471, 477, 484, 486, 491, 500, 502, 527, 528, 551, 552, 553, 554, 555, 556, 557, 558, 559, 560, 561, 562, 563, 564, 565, 566], [0.06638, 0.1668, 0.08771, 0.1097, 0.0833, 0.9965, 0.3458, 0.3238, 0.2062, 0.05514, 0.09204, 0.4028, 0.2664, 0.9591, 0.4359, 0.418, 0.5603, 0.3013, 0.2452, 0.4169, 0.6951, 0.2592, 0.447, 0.4717, 0.4873]): _vg.add([_i], _w, 'REPLACE')
_vg = ob_body.vertex_groups.new(name='Cape_Bottom_R')
for _i, _w in zip([476, 477, 502, 528, 551, 552, 553, 554, 556, 557, 558, 559, 560, 561, 562, 563, 564, 565, 566], [0.03371, 0.03283, 0.0305, 0.03426, 0.7715, 0.2458, 0.2324, 0.3254, 0.02155, 0.2224, 0.1287, 0.3449, 0.1286, 0.2344, 0.09358, 0.113, 0.2103, 0.2079, 0.199]): _vg.add([_i], _w, 'REPLACE')
_vg = ob_body.vertex_groups.new(name='CapeIK_R')
for _i, _w in zip([552, 553, 554, 556, 557, 558, 559, 560, 561, 562, 563, 564, 565, 566], [0.08373, 0.05435, 0.04913, 0.0873, 0.0544, 0.0427, 0.1212, 0.2605, 0.09612, 0.08673, 0.2915, 0.1008, 0.1431, 0.1433]): _vg.add([_i], _w, 'REPLACE')
_vg = ob_body.vertex_groups.new(name='Leg_L')
for _i, _w in zip([2, 5, 26, 27, 28, 29, 30, 31, 32, 33, 34, 35, 36, 37, 38, 39, 40, 41, 42, 43, 44, 45, 46, 47, 48, 49, 50, 51, 52, 53, 54, 55, 192, 193, 194, 199, 200, 208, 209, 215, 218, 220, 223, 230, 256, 281, 282, 283, 284, 287, 288, 289, 291, 292, 293, 294, 295, 296, 297, 298, 315, 317, 319, 320, 348, 349], [0.1791, 0.04378, 0.4704, 0.8969, 0.105, 0.4668, 0.8898, 0.4938, 0.99, 0.9814, 0.9776, 0.9881, 0.9274, 0.9469, 0.8848, 0.879, 0.8818, 0.8934, 0.8197, 0.8281, 0.1865, 0.2162, 0.1979, 0.1724, 0.2642, 0.2614, 0.04784, 0.07054, 0.03691, 0.05369, 0.05919, 0.05762, 0.5428, 0.01533, 0.09777, 0.8832, 0.6443, 0.1087, 0.3587, 0.482, 0.1008, 0.01493, 0.0157, 0.3963, 0.5816, 0.1084, 0.2222, 0.235, 0.2915, 0.007854, 0.2296, 0.188, 0.1182, 0.09597, 0.1804, 0.05768, 0.08956, 0.1729, 0.07855, 0.07507, 0.03957, 0.7642, 0.00627, 0.1427, 0.06259, 0.04189]): _vg.add([_i], _w, 'REPLACE')
_vg = ob_body.vertex_groups.new(name='Knee_L')
for _i, _w in zip([38, 39, 40, 41, 42, 43, 44, 45, 46, 47, 48, 49, 50, 51, 52, 53, 54, 55, 56, 57, 58, 59, 60, 61, 62, 63, 64, 65, 66, 67, 68, 69, 70, 71, 72, 73, 149, 150, 151, 152, 153, 154, 155, 156, 157, 158, 159, 160, 161, 162, 163, 164, 165, 166, 167, 168, 169, 170, 171, 174, 175, 178, 187, 188, 189, 190, 299, 300, 301, 302, 303, 304, 305, 306], [0.115, 0.1194, 0.1174, 0.1063, 0.1779, 0.1694, 0.8134, 0.7834, 0.8018, 0.8276, 0.735, 0.7379, 0.951, 0.9292, 0.9564, 0.9462, 0.9405, 0.942, 0.9969, 0.9941, 0.9967, 0.9972, 0.9935, 0.9954, 0.9894, 0.9947, 0.9952, 0.986, 0.9912, 0.9934, 0.9876, 0.9758, 0.985, 0.9818, 0.9896, 0.9774, 0.5298, 0.9692, 0.5296, 0.974, 0.1047, 0.9491, 0.06927, 0.961, 0.5391, 0.5391, 0.9733, 0.9728, 0.03412, 0.01253, 0.9459, 0.9431, 0.1784, 0.9745, 0.1868, 0.9679, 0.1326, 0.1365, 0.05633, 0.05624, 0.1704, 0.009147, 0.4467, 0.4111, 0.4154, 0.4475, 1.0, 1.0, 1.0, 1.0, 1.0, 1.0, 1.0, 1.0]): _vg.add([_i], _w, 'REPLACE')
_vg = ob_body.vertex_groups.new(name='Leg_R')
for _i, _w in zip([2, 3, 5, 26, 27, 28, 29, 30, 31, 36, 37, 282, 315, 317, 318, 343, 344, 345, 346, 347, 348, 349, 350, 351, 352, 353, 354, 355, 356, 357, 358, 359, 360, 361, 362, 363, 364, 365, 366, 367, 471, 472, 473, 476, 477, 485, 486, 491, 493, 494, 497, 502, 528, 551, 552, 553, 554, 557, 558, 559, 560, 561, 562, 563, 564, 565, 566], [0.1791, 0.00627, 0.04378, 0.4704, 0.07323, 0.8279, 0.4668, 0.07322, 0.4938, 0.06259, 0.04189, 0.01775, 0.7829, 0.04921, 0.152, 0.9741, 0.99, 0.9814, 0.9776, 0.9881, 0.9274, 0.9469, 0.8848, 0.879, 0.8818, 0.8934, 0.8197, 0.8281, 0.1865, 0.2162, 0.1979, 0.1724, 0.2642, 0.2614, 0.04784, 0.07054, 0.03691, 0.05369, 0.05919, 0.05762, 0.5427, 0.01534, 0.09778, 0.7638, 0.6437, 0.1087, 0.3584, 0.4818, 0.1008, 0.01492, 0.0157, 0.3952, 0.5809, 0.1093, 0.2416, 0.2297, 0.2872, 0.2243, 0.183, 0.1118, 0.08182, 0.1703, 0.05216, 0.07191, 0.1617, 0.07295, 0.06967]): _vg.add([_i], _w, 'REPLACE')
_vg = ob_body.vertex_groups.new(name='Knee_R')
for _i, _w in zip([350, 351, 352, 353, 354, 355, 356, 357, 358, 359, 360, 361, 362, 363, 364, 365, 366, 367, 368, 369, 370, 371, 372, 373, 374, 375, 376, 377, 378, 379, 380, 381, 382, 383, 384, 385, 428, 429, 430, 431, 432, 433, 434, 435, 436, 437, 438, 439, 440, 441, 442, 443, 444, 445, 446, 447, 448, 449, 450, 453, 454, 457, 466, 467, 468, 469, 567, 568, 569, 570, 571, 572, 573, 574], [0.115, 0.1194, 0.1174, 0.1063, 0.1779, 0.1694, 0.8134, 0.7834, 0.8018, 0.8276, 0.735, 0.7379, 0.951, 0.9292, 0.9564, 0.9462, 0.9405, 0.942, 0.9969, 0.9941, 0.9967, 0.9972, 0.9935, 0.9954, 0.9894, 0.9947, 0.9952, 0.986, 0.9912, 0.9934, 0.9876, 0.9758, 0.985, 0.9818, 0.9896, 0.9774, 0.5298, 0.9692, 0.5296, 0.974, 0.1047, 0.9491, 0.06927, 0.961, 0.5391, 0.5391, 0.9733, 0.9728, 0.03412, 0.01253, 0.9459, 0.9431, 0.1784, 0.9745, 0.1868, 0.9679, 0.1326, 0.1365, 0.05633, 0.05624, 0.1704, 0.009147, 0.4467, 0.4111, 0.4154, 0.4475, 1.0, 1.0, 1.0, 1.0, 1.0, 1.0, 1.0, 1.0]): _vg.add([_i], _w, 'REPLACE')
_vg = ob_body.vertex_groups.new(name='Ankle_L')
for _i, _w in zip([149, 150, 151, 152, 153, 154, 155, 156, 157, 158, 159, 160, 161, 162, 163, 164, 165, 167, 168, 169, 170, 171, 172, 173, 174, 175, 176, 177, 178, 179, 180, 183, 184, 187, 188, 189, 190, 307, 308, 309, 310, 311, 312, 313, 314], [0.4626, 0.01279, 0.4655, 0.001088, 0.7795, 0.05751, 0.8493, 0.02277, 0.4573, 0.4569, 0.003221, 0.003995, 0.8127, 0.8426, 0.05092, 0.05436, 0.7898, 0.7692, 0.01708, 0.8322, 0.8238, 0.8664, 0.5284, 0.5077, 0.8614, 0.6283, 0.6222, 0.5276, 0.9096, 0.2016, 0.1279, 0.2467, 0.1717, 0.5447, 0.5737, 0.5738, 0.5444, 1.0, 1.0, 1.0, 1.0, 1.0, 1.0, 1.0, 1.0]): _vg.add([_i], _w, 'REPLACE')
_vg = ob_body.vertex_groups.new(name='Middle_Toe0_L')
for _i, _w in zip([153, 155, 161, 162, 165, 167, 169, 170, 171, 172, 173, 174, 175, 176, 177, 178, 179, 180, 181, 182, 183, 184, 185, 186], [0.1158, 0.08141, 0.1452, 0.1261, 0.01375, 0.03795, 0.02043, 0.02952, 0.07725, 0.4605, 0.49, 0.08236, 0.2013, 0.4062, 0.4745, 0.06078, 0.7915, 0.87, 0.9915, 0.9815, 0.7321, 0.8418, 0.9775, 0.9934]): _vg.add([_i], _w, 'REPLACE')
_vg = ob_body.vertex_groups.new(name='Ankle_R')
for _i, _w in zip([428, 429, 430, 431, 432, 433, 434, 435, 436, 437, 438, 439, 440, 441, 442, 443, 444, 446, 447, 448, 449, 450, 451, 452, 453, 454, 455, 456, 457, 458, 459, 462, 463, 466, 467, 468, 469, 575, 576, 577, 578, 579, 580, 581, 582], [0.4626, 0.01279, 0.4655, 0.001088, 0.7795, 0.05751, 0.8493, 0.02277, 0.4573, 0.4569, 0.003221, 0.003995, 0.8127, 0.8426, 0.05092, 0.05436, 0.7898, 0.7692, 0.01708, 0.8322, 0.8238, 0.8664, 0.5284, 0.5077, 0.8614, 0.6283, 0.6222, 0.5276, 0.9096, 0.2016, 0.1279, 0.2467, 0.1717, 0.5447, 0.5737, 0.5738, 0.5444, 1.0, 1.0, 1.0, 1.0, 1.0, 1.0, 1.0, 1.0]): _vg.add([_i], _w, 'REPLACE')
_vg = ob_body.vertex_groups.new(name='Middle_Toe0_R')
for _i, _w in zip([432, 434, 440, 441, 444, 446, 448, 449, 450, 451, 452, 453, 454, 455, 456, 457, 458, 459, 460, 461, 462, 463, 464, 465], [0.1158, 0.08141, 0.1452, 0.1261, 0.01375, 0.03795, 0.02043, 0.02952, 0.07725, 0.4605, 0.49, 0.08236, 0.2013, 0.4062, 0.4745, 0.06078, 0.7915, 0.87, 0.9915, 0.9815, 0.7321, 0.8418, 0.9775, 0.9934]): _vg.add([_i], _w, 'REPLACE')
_vg = ob_body.vertex_groups.new(name='Cape_Front_R')
for _i, _w in zip([28, 315, 347, 471, 477, 486, 491, 502, 528, 553, 554, 557, 558, 561, 564], [0.1337, 0.07688, 0.156, 1.0, 1.0, 1.0, 1.0, 0.9922, 1.0, 1.0, 1.0, 1.0, 1.0, 1.0, 1.0]): _vg.add([_i], _w, 'REPLACE')
_vg = ob_body.vertex_groups.new(name='Cape_Front_L')
for _i, _w in zip([30, 35, 192, 200, 209, 215, 230, 256, 283, 284, 288, 289, 293, 296], [0.0477, 0.07504, 1.0, 1.0, 1.0, 1.0, 0.9874, 1.0, 1.0, 1.0, 1.0, 1.0, 1.0, 1.0]): _vg.add([_i], _w, 'REPLACE')
_m = ob_body.modifiers.new('Armature', 'ARMATURE')
_m.object = ob_armature
ob_mirror.location = (0.0, 0.0, 0.0)
ob_armature.location = (0.0, 0.0, 0.0)
ob_armature.display_type = 'WIRE'
ob_armature.show_in_front = True

# ---- collection membership
col_collection.objects.link(ob_body)
col_collection.objects.link(ob_mirror)
col_collection.objects.link(ob_armature)

# ---- scene / render settings (as saved in the file)
scene.frame_start = 1; scene.frame_end = 250; scene.frame_set(0)
scene.render.engine = 'BLENDER_EEVEE_NEXT'
scene.cycles.sampling_pattern = 'TABULATED_SOBOL'
scene.cycles.use_light_tree = False
scene.view_settings.view_transform = 'Filmic'
bpy.context.view_layer.update()

# ---- added for rendering (the .blend has no active camera and no usable light): camera, sun
cam_auto = bpy.data.cameras.new('AutoCamera')
cam_auto.lens = 50.0
cam_auto.sensor_width = 36.0
cam_auto.clip_end = 1000.0
ob_auto_camera = bpy.data.objects.new('AutoCamera', cam_auto)
scene.collection.objects.link(ob_auto_camera)
ob_auto_camera.location = (16.9598, -20.5166, 19.8271)
ob_auto_camera.rotation_euler = (1.09748, -7.21219e-08, 0.694738)
scene.camera = ob_auto_camera
light_auto_sun = bpy.data.lights.new('AutoSun', 'SUN')
light_auto_sun.energy = 3.0
light_auto_sun.angle = 0.0523599
ob_auto_sun = bpy.data.objects.new('AutoSun', light_auto_sun)
scene.collection.objects.link(ob_auto_sun)
ob_auto_sun.rotation_euler = (0.872665, 0.174533, 0.523599)
bpy.context.view_layer.update()
